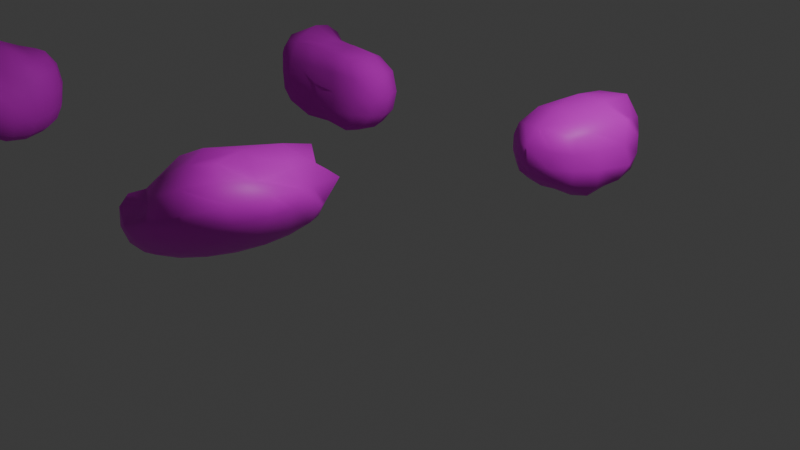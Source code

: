 # Source: rocks.blend  (saved by Blender 4.3.34; exported with 4.5.12 LTS)
import bpy
from mathutils import Matrix  # noqa: F401  (used for matrix-valued properties, if any)

bpy.ops.wm.read_factory_settings(use_empty=True)
scene = bpy.context.scene
scene.name = 'Scene'

# ---- collections
col_collection = bpy.data.collections.new('Collection'); scene.collection.children.link(col_collection)

# ---- images (referenced by path relative to the original .blend; pixels are not part of the script)
import os
ASSET_DIR = os.environ.get("B2B_ASSET_DIR", "")  # directory of the original .blend (textures are referenced by path, not embedded)
HERE = os.path.dirname(os.path.abspath(__file__))  # packed textures are extracted next to this script under _unpacked/

def load_image(name, relpath, width, height, colorspace="sRGB"):
    """Load a texture the original file referenced (path relative to the .blend, or extracted next to this script)."""
    p = next((c for c in (os.path.join(HERE, relpath), os.path.join(ASSET_DIR, relpath)) if relpath and os.path.exists(c)), "")
    if p:
        img = bpy.data.images.load(p, check_existing=True)
        img.name = name
    else:  # same state as the original file: an image datablock whose file is absent (Cycles renders it pink)
        img = bpy.data.images.new(name, width, height)
        img.source = "FILE"
        img.filepath = "//" + (relpath or name)
    img.colorspace_settings.name = colorspace
    return img
img_rocky_jpg = load_image('rocky.jpg', 'rocky.jpg', 1024, 1024, 'sRGB')
img_granite_jpg = load_image('granite.jpg', 'granite.jpg', 1024, 1024, 'sRGB')
img_stone_jpg = load_image('stone.jpg', 'stone.jpg', 1024, 1024, 'sRGB')
img_concrete_wall_alt_jpg = load_image('concrete wall alt.jpg', 'concrete wall alt.jpg', 1024, 1024, 'sRGB')
img_concrete_floor_jpg = load_image('concrete floor.jpg', 'concrete floor.jpg', 1024, 1024, 'sRGB')

# ---- materials (node trees are filled in below, after node groups)
mat_material = bpy.data.materials.new('Material')
mat_material.alpha_threshold = 0.0
mat_material.roughness = 0.5
mat_material.line_color = (0.0, 0.0, 0.0, 1.0)
mat_material_005 = bpy.data.materials.new('Material.005')
mat_material_001 = bpy.data.materials.new('Material.001')
mat_material_001.alpha_threshold = 0.0
mat_material_001.roughness = 0.5
mat_material_001.line_color = (0.0, 0.0, 0.0, 1.0)
mat_material_002 = bpy.data.materials.new('Material.002')
mat_material_002.alpha_threshold = 0.0
mat_material_002.roughness = 0.5
mat_material_002.line_color = (0.0, 0.0, 0.0, 1.0)
mat_material_003 = bpy.data.materials.new('Material.003')
mat_material_003.alpha_threshold = 0.0
mat_material_003.roughness = 0.5
mat_material_003.line_color = (0.0, 0.0, 0.0, 1.0)
mat_material_004 = bpy.data.materials.new('Material.004')
mat_material_004.alpha_threshold = 0.0
mat_material_004.roughness = 0.5
mat_material_004.line_color = (0.0, 0.0, 0.0, 1.0)

# ---- material node trees
mat_material.use_nodes = True; mat_material.node_tree.nodes.clear()
_N = mat_material.node_tree.nodes; _L = mat_material.node_tree.links
n0 = _N.new('ShaderNodeOutputMaterial'); n0.name = 'Material Output'; n0.location = (300, 300)
n1 = _N.new('ShaderNodeBsdfPrincipled'); n1.name = 'Principled BSDF'; n1.location = (10, 300)
n1.inputs[3].default_value = 1.45
n2 = _N.new('ShaderNodeTexImage'); n2.name = 'Image Texture'; n2.location = (-280, 280)
n2.image = img_rocky_jpg
_L.new(n1.outputs[0], n0.inputs[0])
_L.new(n2.outputs[0], n1.inputs[0])
n0.is_active_output = True
mat_material_005.use_nodes = True; mat_material_005.node_tree.nodes.clear()
_N = mat_material_005.node_tree.nodes; _L = mat_material_005.node_tree.links
n0 = _N.new('ShaderNodeBsdfPrincipled'); n0.name = 'Principled BSDF'; n0.location = (10, 300)
n1 = _N.new('ShaderNodeOutputMaterial'); n1.name = 'Material Output'; n1.location = (300, 300)
_L.new(n0.outputs[0], n1.inputs[0])
n1.is_active_output = True
mat_material_001.use_nodes = True; mat_material_001.node_tree.nodes.clear()
_N = mat_material_001.node_tree.nodes; _L = mat_material_001.node_tree.links
n0 = _N.new('ShaderNodeOutputMaterial'); n0.name = 'Material Output'; n0.location = (300, 300)
n1 = _N.new('ShaderNodeBsdfPrincipled'); n1.name = 'Principled BSDF'; n1.location = (10, 300)
n1.inputs[3].default_value = 1.45
n2 = _N.new('ShaderNodeTexImage'); n2.name = 'Image Texture'; n2.location = (-280, 280)
n2.image = img_granite_jpg
_L.new(n1.outputs[0], n0.inputs[0])
_L.new(n2.outputs[0], n1.inputs[0])
n0.is_active_output = True
mat_material_002.use_nodes = True; mat_material_002.node_tree.nodes.clear()
_N = mat_material_002.node_tree.nodes; _L = mat_material_002.node_tree.links
n0 = _N.new('ShaderNodeOutputMaterial'); n0.name = 'Material Output'; n0.location = (300, 300)
n1 = _N.new('ShaderNodeBsdfPrincipled'); n1.name = 'Principled BSDF'; n1.location = (10, 300)
n1.inputs[2].default_value = 0.746
n1.inputs[3].default_value = 1.45
n2 = _N.new('ShaderNodeTexImage'); n2.name = 'Image Texture'; n2.location = (-280, 280)
n2.image = img_stone_jpg
_L.new(n1.outputs[0], n0.inputs[0])
_L.new(n2.outputs[0], n1.inputs[0])
n0.is_active_output = True
mat_material_003.use_nodes = True; mat_material_003.node_tree.nodes.clear()
_N = mat_material_003.node_tree.nodes; _L = mat_material_003.node_tree.links
n0 = _N.new('ShaderNodeOutputMaterial'); n0.name = 'Material Output'; n0.location = (300, 300)
n1 = _N.new('ShaderNodeBsdfPrincipled'); n1.name = 'Principled BSDF'; n1.location = (10, 300)
n1.inputs[2].default_value = 1.0
n1.inputs[3].default_value = 1.45
n2 = _N.new('ShaderNodeTexImage'); n2.name = 'Image Texture'; n2.location = (-280, 280)
n2.image = img_concrete_wall_alt_jpg
_L.new(n1.outputs[0], n0.inputs[0])
_L.new(n2.outputs[0], n1.inputs[0])
n0.is_active_output = True
mat_material_004.use_nodes = True; mat_material_004.node_tree.nodes.clear()
_N = mat_material_004.node_tree.nodes; _L = mat_material_004.node_tree.links
n0 = _N.new('ShaderNodeOutputMaterial'); n0.name = 'Material Output'; n0.location = (300, 300)
n1 = _N.new('ShaderNodeBsdfPrincipled'); n1.name = 'Principled BSDF'; n1.location = (10, 300)
n1.inputs[2].default_value = 1.0
n1.inputs[3].default_value = 1.45
n1.inputs[7].default_value = 1.0
n2 = _N.new('ShaderNodeTexImage'); n2.name = 'Image Texture'; n2.location = (-280, 280)
n2.image = img_concrete_floor_jpg
_L.new(n1.outputs[0], n0.inputs[0])
_L.new(n2.outputs[0], n1.inputs[0])
n0.is_active_output = True

# ---- world
world_world = bpy.data.worlds.new('World'); scene.world = world_world
world_world.use_nodes = True; world_world.node_tree.nodes.clear()
_N = world_world.node_tree.nodes; _L = world_world.node_tree.links
n0 = _N.new('ShaderNodeOutputWorld'); n0.name = 'World Output'; n0.location = (300, 300)
n1 = _N.new('ShaderNodeBackground'); n1.name = 'Background'; n1.location = (10, 300)
n1.inputs[0].default_value = (0.05088, 0.05088, 0.05088, 1.0)
_L.new(n1.outputs[0], n0.inputs[0])
n0.is_active_output = True
world_world.color = (0.05088, 0.05088, 0.05088)
world_world.sun_shadow_jitter_overblur = 0.0

# ---- cameras
cam_camera = bpy.data.cameras.new('Camera')
cam_camera.clip_end = 100.0
cam_camera.ortho_scale = 7.314

# ---- lights
light_light = bpy.data.lights.new('Light', 'POINT')
light_light.energy = 1000.0
light_light.shadow_soft_size = 0.1

# ---- meshes
me_cube = bpy.data.meshes.new('Cube')
me_cube.from_pydata([(0.4496, 0.4568, 0.3168), (0.4257, 0.4257, -0.4257), (0.4487, -0.4715, 0.5562), (0.4257, -0.4257, -0.4257), (-0.4154, 0.418, 0.4068), (-0.4257, 0.4257, -0.4257), (-0.4431, -0.4424, 0.4277), (-0.4257, -0.4257, -0.4257), (-0.5092, 4.191e-09, -0.5092), (1.118e-08, 0.5092, -0.5092), (0.5368, 0.6063, 0.06031), (-0.5092, -0.5092, -6.636e-09), (0.5203, -0.5268, 0.01138), (-0.5092, 0.5092, -1.397e-09), (0.01054, -0.5555, 0.5467), (0.5888, 0.01779, 0.6704), (2.445e-09, -0.5092, -0.5092), (-0.4917, -0.0008919, 0.4778), (0.008137, 0.5372, 0.5247), (0.5064, -2.577e-05, -0.5069), (-0.1046, 0.1099, 0.6072), (0.003045, -0.746, 0.00192), (-0.6996, -5.122e-09, -9.313e-09), (3.26e-09, 1.397e-09, -0.6996), (0.6979, -0.0004999, 0.0003831), (0.01949, 0.7469, 0.02455), (-0.4832, 0.2553, -0.4832), (-0.4832, -0.2553, -0.4832), (0.2553, 0.4832, -0.4832), (-0.2553, 0.4832, -0.4832), (0.4974, 0.5398, 0.2011), (0.4737, 0.4733, -0.2487), (-0.4832, -0.4832, -0.2553), (-0.4972, -0.4944, 0.2705), (0.5443, -0.5649, 0.3107), (0.5021, -0.5044, -0.2745), (-0.4832, 0.4832, 0.2553), (-0.4832, 0.4832, -0.2553), (0.2963, -0.5663, 0.6217), (-0.2422, -0.4581, 0.4402), (0.5519, 0.3559, 0.6002), (0.5133, -0.297, 0.6689), (-0.2553, -0.4832, -0.4832), (0.2553, -0.4832, -0.4832), (-0.4745, -0.2592, 0.4131), (-0.4709, 0.2503, 0.4599), (-0.2619, 0.5064, 0.5261), (0.3508, 0.6028, 0.2809), (0.4832, -0.2553, -0.4832), (0.4832, 0.2553, -0.4832), (0.02615, 0.4417, 0.702), (-0.2322, 0.008424, 0.569), (0.01656, -0.3539, 0.7874), (0.03344, 0.1656, 0.4812), (0.3158, -0.7558, -0.01412), (0.01196, -0.6918, 0.3027), (-0.2866, -0.6722, -0.0003552), (1.292e-08, -0.6585, -0.2834), (-0.6521, -0.2785, -1.118e-08), (-0.6521, -2.095e-09, 0.2785), (-0.6521, 0.2785, -9.313e-09), (-0.6521, -8.382e-09, -0.2785), (7.451e-09, 0.2785, -0.6521), (0.2785, 1.397e-09, -0.6521), (0.0, -0.2785, -0.6521), (-0.2785, 9.313e-10, -0.6521), (0.5639, 0.2525, 0.02029), (0.6273, 0.004946, 0.3072), (0.6804, -0.2904, 0.005906), (0.5921, -0.0005555, -0.2296), (-0.2785, 0.6521, 1.863e-09), (0.006264, 0.6446, 0.2692), (0.314, 0.7264, 0.02976), (-9.313e-10, 0.6521, -0.2785), (0.1248, 0.2697, 0.566), (-0.2336, 0.2696, 0.5861), (-0.203, -0.2347, 0.3741), (0.32, -0.4327, 0.8057), (0.271, -0.6181, -0.2739), (0.2869, -0.684, 0.3259), (-0.2192, -0.4965, 0.2089), (-0.2681, -0.6106, -0.2681), (-0.6106, -0.2681, -0.2681), (-0.6068, -0.2671, 0.2661), (-0.6106, 0.2681, 0.2681), (-0.6106, 0.2681, -0.2681), (-0.2681, 0.2681, -0.6106), (0.2681, 0.2681, -0.6106), (0.2681, -0.2681, -0.6106), (-0.2681, -0.2681, -0.6106), (0.6099, 0.2681, -0.2676), (0.5609, 0.348, 0.3214), (0.5337, -0.2467, 0.2485), (0.6068, -0.2669, -0.2651), (-0.2681, 0.6106, -0.2681), (-0.2678, 0.6076, 0.2658), (0.3209, 0.7061, 0.2396), (0.2681, 0.6105, -0.2682)], [], [(0, 47, 74, 40), (47, 18, 50, 74), (74, 50, 20, 53), (40, 74, 53, 15), (18, 46, 75, 50), (46, 4, 45, 75), (75, 45, 17, 51), (50, 75, 51, 20), (20, 51, 76, 52), (51, 17, 44, 76), (76, 44, 6, 39), (52, 76, 39, 14), (15, 53, 77, 41), (53, 20, 52, 77), (77, 52, 14, 38), (41, 77, 38, 2), (3, 35, 78, 43), (35, 12, 54, 78), (78, 54, 21, 57), (43, 78, 57, 16), (12, 34, 79, 54), (34, 2, 38, 79), (79, 38, 14, 55), (54, 79, 55, 21), (21, 55, 80, 56), (55, 14, 39, 80), (80, 39, 6, 33), (56, 80, 33, 11), (16, 57, 81, 42), (57, 21, 56, 81), (81, 56, 11, 32), (42, 81, 32, 7), (7, 32, 82, 27), (32, 11, 58, 82), (82, 58, 22, 61), (27, 82, 61, 8), (11, 33, 83, 58), (33, 6, 44, 83), (83, 44, 17, 59), (58, 83, 59, 22), (22, 59, 84, 60), (59, 17, 45, 84), (84, 45, 4, 36), (60, 84, 36, 13), (8, 61, 85, 26), (61, 22, 60, 85), (85, 60, 13, 37), (26, 85, 37, 5), (5, 29, 86, 26), (29, 9, 62, 86), (86, 62, 23, 65), (26, 86, 65, 8), (9, 28, 87, 62), (28, 1, 49, 87), (87, 49, 19, 63), (62, 87, 63, 23), (23, 63, 88, 64), (63, 19, 48, 88), (88, 48, 3, 43), (64, 88, 43, 16), (8, 65, 89, 27), (65, 23, 64, 89), (89, 64, 16, 42), (27, 89, 42, 7), (1, 31, 90, 49), (31, 10, 66, 90), (90, 66, 24, 69), (49, 90, 69, 19), (10, 30, 91, 66), (30, 0, 40, 91), (91, 40, 15, 67), (66, 91, 67, 24), (24, 67, 92, 68), (67, 15, 41, 92), (92, 41, 2, 34), (68, 92, 34, 12), (19, 69, 93, 48), (69, 24, 68, 93), (93, 68, 12, 35), (48, 93, 35, 3), (5, 37, 94, 29), (37, 13, 70, 94), (94, 70, 25, 73), (29, 94, 73, 9), (13, 36, 95, 70), (36, 4, 46, 95), (95, 46, 18, 71), (70, 95, 71, 25), (25, 71, 96, 72), (71, 18, 47, 96), (96, 47, 0, 30), (72, 96, 30, 10), (9, 73, 97, 28), (73, 25, 72, 97), (97, 72, 10, 31), (28, 97, 31, 1)])
me_cube.polygons.foreach_set('use_smooth', [True] * 96)
_uv = me_cube.uv_layers.new(name='UVMap')
_uv.uv.foreach_set('vector', [0.6439, 0.03639, 0.6916, 0.05687, 0.5888, 0.1263, 0.59, -1.84e-08, 0.3276, 0.5027, 0.2991, 0.4383, 0.2898, 0.3805, 0.3536, 0.3805, 0.2898, 0.5269, 0.3472, 0.5027, 0.3371, 0.5662, 0.2898, 0.5679, 0.59, -1.84e-08, 0.5888, 0.1263, 0.5707, 0.1623, 0.4895, 0.006807, 0.6714, 0.1446, 0.6755, 0.2219, 0.6042, 0.2255, 0.6308, 0.1367, 0.6755, 0.2219, 0.6672, 0.2761, 0.6195, 0.2992, 0.6042, 0.2255, 0.6042, 0.2255, 0.6195, 0.2992, 0.5497, 0.3194, 0.5332, 0.2418, 0.6308, 0.1367, 0.6042, 0.2255, 0.5332, 0.2418, 0.5524, 0.1981, 0.5524, 0.1981, 0.5332, 0.2418, 0.4792, 0.2581, 0.405, 0.1836, 0.5332, 0.2418, 0.5497, 0.3194, 0.4823, 0.3335, 0.4792, 0.2581, 0.4792, 0.2581, 0.4823, 0.3335, 0.4291, 0.3352, 0.4143, 0.2794, 0.405, 0.1836, 0.4792, 0.2581, 0.4143, 0.2794, 0.3676, 0.2094, 0.4895, 0.006807, 0.5707, 0.1623, 0.3676, 0.1027, 0.4062, 0.04717, 0.5707, 0.1623, 0.5524, 0.1981, 0.405, 0.1836, 0.3676, 0.1027, 0.7428, 0.3782, 0.8328, 0.3825, 0.8248, 0.4672, 0.743, 0.4415, 0.6904, 0.3992, 0.7428, 0.3782, 0.743, 0.4415, 0.7017, 0.4475, 0.02813, 0.4495, 0.0005909, 0.4179, 0.0689, 0.3883, 0.08078, 0.4383, 0.338, 0.09696, 0.2663, 0.05445, 0.3028, 3.534e-08, 0.3531, 0.06946, 0.7387, 0.6927, 0.7239, 0.633, 0.8144, 0.6344, 0.8153, 0.7048, 0.08078, 0.4383, 0.0689, 0.3883, 0.1475, 0.3805, 0.1554, 0.4354, 0.6732, 0.6006, 0.6683, 0.5214, 0.7384, 0.5337, 0.7239, 0.633, 0.6683, 0.5214, 0.7017, 0.4475, 0.743, 0.4415, 0.7384, 0.5337, 0.7384, 0.5337, 0.743, 0.4415, 0.8248, 0.4672, 0.817, 0.5467, 0.7239, 0.633, 0.7384, 0.5337, 0.817, 0.5467, 0.8144, 0.6344, 0.8144, 0.6344, 0.817, 0.5467, 0.8894, 0.5595, 0.9004, 0.6345, 0.817, 0.5467, 0.8248, 0.4672, 0.8998, 0.493, 0.8894, 0.5595, 0.8894, 0.5595, 0.8998, 0.493, 0.9581, 0.4993, 0.9701, 0.5483, 0.9004, 0.6345, 0.8894, 0.5595, 0.9701, 0.5483, 0.9701, 0.6242, 0.1554, 0.4354, 0.1475, 0.3805, 0.2222, 0.3965, 0.2264, 0.4444, 0.8153, 0.7048, 0.8144, 0.6344, 0.9004, 0.6345, 0.8943, 0.702, 0.8943, 0.702, 0.9004, 0.6345, 0.9701, 0.6242, 0.9608, 0.6914, 0.7247, 0.04961, 0.7777, -1.409e-08, 0.8021, 0.04292, 0.7546, 0.06829, 0.7546, 0.06829, 0.8021, 0.04292, 0.819, 0.1088, 0.7521, 0.122, 0.8021, 0.04292, 0.873, 0.01947, 0.8953, 0.08941, 0.819, 0.1088, 0.819, 0.1088, 0.8953, 0.08941, 0.9145, 0.1691, 0.8343, 0.1861, 0.7521, 0.122, 0.819, 0.1088, 0.8343, 0.1861, 0.7614, 0.1962, 0.873, 0.01947, 0.9482, 0.004944, 0.967, 0.073, 0.8953, 0.08941, 0.9482, 0.004944, 0.9914, 0.006874, 1.0, 0.06031, 0.967, 0.073, 0.4973, 0.3782, 0.4823, 0.3335, 0.5497, 0.3194, 0.5724, 0.374, 0.8953, 0.08941, 0.967, 0.073, 0.9888, 0.1486, 0.9145, 0.1691, 0.9145, 0.1691, 0.9888, 0.1486, 0.999, 0.2228, 0.9278, 0.2453, 0.5724, 0.374, 0.5497, 0.3194, 0.6195, 0.2992, 0.6453, 0.3465, 0.6453, 0.3465, 0.6195, 0.2992, 0.6672, 0.2761, 0.6997, 0.2985, 0.9278, 0.2453, 0.999, 0.2228, 1.0, 0.279, 0.9323, 0.3044, 0.7614, 0.1962, 0.8343, 0.1861, 0.8502, 0.2588, 0.7819, 0.2649, 0.8343, 0.1861, 0.9145, 0.1691, 0.9278, 0.2453, 0.8502, 0.2588, 0.8502, 0.2588, 0.9278, 0.2453, 0.9323, 0.3044, 0.8584, 0.3133, 0.7819, 0.2649, 0.8502, 0.2588, 0.8584, 0.3133, 0.8042, 0.3065, 0.3936, 0.6575, 0.4464, 0.6697, 0.4315, 0.7181, 0.3676, 0.6837, 0.2058, 0.7196, 0.1337, 0.7254, 0.1456, 0.6675, 0.2203, 0.6655, 0.2203, 0.6655, 0.1456, 0.6675, 0.1539, 0.5908, 0.231, 0.5915, 0.2757, 0.6574, 0.2203, 0.6655, 0.231, 0.5915, 0.2898, 0.5864, 0.1337, 0.7254, 0.06013, 0.7135, 0.06732, 0.6591, 0.1456, 0.6675, 0.06013, 0.7135, 0.009943, 0.692, 2.541e-08, 0.6459, 0.06732, 0.6591, 0.06732, 0.6591, 2.541e-08, 0.6459, 3.245e-08, 0.5742, 0.07213, 0.5849, 0.1456, 0.6675, 0.06732, 0.6591, 0.07213, 0.5849, 0.1539, 0.5908, 0.1539, 0.5908, 0.07213, 0.5849, 0.07878, 0.5064, 0.1575, 0.5089, 0.07213, 0.5849, 3.245e-08, 0.5742, 0.01091, 0.5005, 0.07878, 0.5064, 0.07878, 0.5064, 0.01091, 0.5005, 0.02813, 0.4495, 0.08078, 0.4383, 0.1575, 0.5089, 0.07878, 0.5064, 0.08078, 0.4383, 0.1554, 0.4354, 0.2898, 0.5864, 0.231, 0.5915, 0.2318, 0.5128, 0.2866, 0.512, 0.231, 0.5915, 0.1539, 0.5908, 0.1575, 0.5089, 0.2318, 0.5128, 0.2318, 0.5128, 0.1575, 0.5089, 0.1554, 0.4354, 0.2264, 0.4444, 0.2866, 0.512, 0.2318, 0.5128, 0.2264, 0.4444, 0.271, 0.4597, 0.2588, 0.3592, 0.2064, 0.3486, 0.2372, 0.2963, 0.2953, 0.3217, 0.2064, 0.3486, 0.1087, 0.3432, 0.1643, 0.2559, 0.2372, 0.2963, 0.2372, 0.2963, 0.1643, 0.2559, 0.2014, 0.1913, 0.2616, 0.2216, 0.2953, 0.3217, 0.2372, 0.2963, 0.2616, 0.2216, 0.3341, 0.258, 0.1087, 0.3432, 0.08065, 0.3083, 0.07364, 0.2424, 0.1643, 0.2559, 0.08065, 0.3083, 0.06124, 0.2724, 6.901e-09, 0.2089, 0.07364, 0.2424, 0.07364, 0.2424, 6.901e-09, 0.2089, 0.02482, 0.1115, 0.121, 0.1542, 0.1643, 0.2559, 0.07364, 0.2424, 0.121, 0.1542, 0.2014, 0.1913, 0.2014, 0.1913, 0.121, 0.1542, 0.1687, 0.09702, 0.2371, 0.1152, 0.121, 0.1542, 0.02482, 0.1115, 0.06565, 0.03045, 0.1687, 0.09702, 0.1687, 0.09702, 0.06565, 0.03045, 0.1175, 5.484e-08, 0.1931, 0.006114, 0.2371, 0.1152, 0.1687, 0.09702, 0.1931, 0.006114, 0.2663, 0.05445, 0.3341, 0.258, 0.2616, 0.2216, 0.3049, 0.1566, 0.3606, 0.1887, 0.2616, 0.2216, 0.2014, 0.1913, 0.2371, 0.1152, 0.3049, 0.1566, 0.3049, 0.1566, 0.2371, 0.1152, 0.2663, 0.05445, 0.338, 0.09696, 0.3606, 0.1887, 0.3049, 0.1566, 0.338, 0.09696, 0.3676, 0.1375, 0.3936, 0.6575, 0.3779, 0.6061, 0.4469, 0.6015, 0.4464, 0.6697, 0.3779, 0.6061, 0.3676, 0.5321, 0.4418, 0.5229, 0.4469, 0.6015, 0.4469, 0.6015, 0.4418, 0.5229, 0.5316, 0.5089, 0.5255, 0.6006, 0.4464, 0.6697, 0.4469, 0.6015, 0.5255, 0.6006, 0.5207, 0.6742, 0.3676, 0.5321, 0.3686, 0.4607, 0.4372, 0.4496, 0.4418, 0.5229, 0.3686, 0.4607, 0.3809, 0.4208, 0.4278, 0.3811, 0.4372, 0.4496, 0.4372, 0.4496, 0.4278, 0.3811, 0.5061, 0.3782, 0.517, 0.445, 0.4418, 0.5229, 0.4372, 0.4496, 0.517, 0.445, 0.5316, 0.5089, 0.5316, 0.5089, 0.517, 0.445, 0.6103, 0.4482, 0.6134, 0.5069, 0.7203, 0.1512, 0.6714, 0.1446, 0.6916, 0.05687, 0.7247, 0.06096, 0.7247, 0.06096, 0.6916, 0.05687, 0.6439, 0.03639, 0.6733, 0.02365, 0.102, 0.3805, 0.0499, 0.3483, 0.08065, 0.3083, 0.1087, 0.3432, 0.5207, 0.6742, 0.5255, 0.6006, 0.5985, 0.5984, 0.5907, 0.6668, 0.5255, 0.6006, 0.5316, 0.5089, 0.6134, 0.5069, 0.5985, 0.5984, 0.5985, 0.5984, 0.6134, 0.5069, 0.6683, 0.5036, 0.6476, 0.5993, 0.5907, 0.6668, 0.5985, 0.5984, 0.6476, 0.5993, 0.6342, 0.6527])
me_cube.materials.append(mat_material)
me_cube.materials.append(mat_material_005)
me_cube.use_mirror_vertex_groups = False
me_cube.update()
me_cube_001 = bpy.data.meshes.new('Cube.001')
me_cube_001.from_pydata([(0.5306, 0.5029, 0.5367), (0.4291, 0.4268, -0.43), (0.5239, -0.4995, 0.5654), (0.4441, -0.4324, -0.4523), (-0.4307, 0.4303, 0.4353), (-0.4257, 0.4257, -0.4257), (-0.475, -0.4762, 0.5071), (-0.4257, -0.4257, -0.4257), (-0.5092, 4.191e-09, -0.5092), (1.118e-08, 0.5092, -0.5092), (0.5104, 0.5097, 0.000195), (-0.5166, -0.5151, 0.0004378), (0.5294, -0.5179, -0.006011), (-0.5092, 0.5092, -1.397e-09), (-0.006032, -0.5968, 0.6418), (0.7931, 0.01958, 0.8033), (2.445e-09, -0.5092, -0.5092), (-0.5343, 6.901e-05, 0.5425), (-0.004696, 0.5341, 0.5482), (0.5455, -0.001602, -0.5598), (0.0002195, 0.007204, 1.006), (-0.0005877, -0.7238, 0.0004066), (-0.6996, -5.122e-09, -9.313e-09), (9.452e-06, -0.0005463, -0.8234), (0.9166, 0.0119, 0.005566), (-5.122e-09, 0.6996, 4.657e-10), (-0.4832, 0.2553, -0.4832), (-0.4832, -0.2553, -0.4832), (0.2553, 0.4832, -0.4832), (-0.2553, 0.4832, -0.4832), (0.5418, 0.5245, 0.295), (0.4832, 0.4832, -0.2553), (-0.4832, -0.4832, -0.2553), (-0.5162, -0.5113, 0.2822), (0.5431, -0.5304, 0.2998), (0.5233, -0.5085, -0.2773), (-0.4832, 0.4832, 0.2553), (-0.4832, 0.4832, -0.2553), (0.3492, -0.6098, 0.6817), (-0.3055, -0.5375, 0.5821), (0.6064, 0.3137, 0.6142), (0.5978, -0.2858, 0.6198), (-0.2553, -0.4832, -0.4832), (0.2547, -0.4823, -0.4815), (-0.4942, -0.2647, 0.502), (-0.5081, 0.2658, 0.5202), (-0.2758, 0.5195, 0.5426), (0.31, 0.5494, 0.5708), (0.5527, -0.2787, -0.5954), (0.5415, 0.2762, -0.5613), (0.002253, 0.3547, 0.9186), (-0.3196, -0.00162, 0.7836), (-0.009714, -0.3272, 0.8927), (0.4118, 0.01964, 0.986), (0.2785, -0.6521, 1.118e-08), (-0.0004744, -0.7681, 0.3482), (-0.2782, -0.6473, -2.487e-05), (1.211e-08, -0.6521, -0.2785), (-0.6521, -0.2785, -1.118e-08), (-0.6521, -2.095e-09, 0.2785), (-0.6521, 0.2785, -9.313e-09), (-0.6521, -8.382e-09, -0.2785), (2.986e-05, 0.2786, -0.656), (0.2977, -0.003931, -0.7324), (0.000829, -0.2865, -0.6974), (-0.2785, 1.055e-09, -0.6568), (0.7419, 0.3155, 0.01197), (0.8039, 0.0173, 0.3515), (0.7411, -0.2998, -0.007725), (0.76, 0.01101, -0.3547), (-0.2785, 0.6521, 1.863e-09), (-2.095e-09, 0.6521, 0.2785), (0.2785, 0.6521, 1.863e-09), (-9.313e-10, 0.6521, -0.2785), (0.417, 0.3976, 0.9756), (-0.3007, 0.3029, 0.7235), (-0.3309, -0.3133, 0.7924), (0.3435, -0.3136, 0.8353), (0.2681, -0.6106, -0.2681), (0.2674, -0.6155, 0.267), (-0.2834, -0.6243, 0.2839), (-0.271, -0.6164, -0.2717), (-0.6106, -0.2681, -0.2681), (-0.6153, -0.2721, 0.2712), (-0.6106, 0.2681, 0.2681), (-0.6106, 0.2681, -0.2681), (-0.2681, 0.2681, -0.6106), (0.2888, 0.2786, -0.6736), (0.2915, -0.2852, -0.6918), (-0.2681, -0.2688, -0.6135), (0.6851, 0.2921, -0.318), (0.7357, 0.3149, 0.3364), (0.6889, -0.2869, 0.3049), (0.7191, -0.3028, -0.3379), (-0.2681, 0.6106, -0.2681), (-0.2681, 0.6106, 0.2681), (0.2682, 0.6106, 0.2682), (0.2681, 0.6106, -0.2681)], [], [(0, 47, 74, 40), (47, 18, 50, 74), (74, 50, 20, 53), (40, 74, 53, 15), (18, 46, 75, 50), (46, 4, 45, 75), (75, 45, 17, 51), (50, 75, 51, 20), (20, 51, 76, 52), (51, 17, 44, 76), (76, 44, 6, 39), (52, 76, 39, 14), (15, 53, 77, 41), (53, 20, 52, 77), (77, 52, 14, 38), (41, 77, 38, 2), (3, 35, 78, 43), (35, 12, 54, 78), (78, 54, 21, 57), (43, 78, 57, 16), (12, 34, 79, 54), (34, 2, 38, 79), (79, 38, 14, 55), (54, 79, 55, 21), (21, 55, 80, 56), (55, 14, 39, 80), (80, 39, 6, 33), (56, 80, 33, 11), (16, 57, 81, 42), (57, 21, 56, 81), (81, 56, 11, 32), (42, 81, 32, 7), (7, 32, 82, 27), (32, 11, 58, 82), (82, 58, 22, 61), (27, 82, 61, 8), (11, 33, 83, 58), (33, 6, 44, 83), (83, 44, 17, 59), (58, 83, 59, 22), (22, 59, 84, 60), (59, 17, 45, 84), (84, 45, 4, 36), (60, 84, 36, 13), (8, 61, 85, 26), (61, 22, 60, 85), (85, 60, 13, 37), (26, 85, 37, 5), (5, 29, 86, 26), (29, 9, 62, 86), (86, 62, 23, 65), (26, 86, 65, 8), (9, 28, 87, 62), (28, 1, 49, 87), (87, 49, 19, 63), (62, 87, 63, 23), (23, 63, 88, 64), (63, 19, 48, 88), (88, 48, 3, 43), (64, 88, 43, 16), (8, 65, 89, 27), (65, 23, 64, 89), (89, 64, 16, 42), (27, 89, 42, 7), (1, 31, 90, 49), (31, 10, 66, 90), (90, 66, 24, 69), (49, 90, 69, 19), (10, 30, 91, 66), (30, 0, 40, 91), (91, 40, 15, 67), (66, 91, 67, 24), (24, 67, 92, 68), (67, 15, 41, 92), (92, 41, 2, 34), (68, 92, 34, 12), (19, 69, 93, 48), (69, 24, 68, 93), (93, 68, 12, 35), (48, 93, 35, 3), (5, 37, 94, 29), (37, 13, 70, 94), (94, 70, 25, 73), (29, 94, 73, 9), (13, 36, 95, 70), (36, 4, 46, 95), (95, 46, 18, 71), (70, 95, 71, 25), (25, 71, 96, 72), (71, 18, 47, 96), (96, 47, 0, 30), (72, 96, 30, 10), (9, 73, 97, 28), (73, 25, 72, 97), (97, 72, 10, 31), (28, 97, 31, 1)])
me_cube_001.polygons.foreach_set('use_smooth', [True] * 96)
_uv = me_cube_001.uv_layers.new(name='UVMap')
_uv.uv.foreach_set('vector', [0.625, 0.5, 0.6875, 0.5, 0.6875, 0.5625, 0.625, 0.5625, 0.6875, 0.5, 0.75, 0.5, 0.75, 0.5625, 0.6875, 0.5625, 0.6875, 0.5625, 0.75, 0.5625, 0.75, 0.625, 0.6875, 0.625, 0.625, 0.5625, 0.6875, 0.5625, 0.6875, 0.625, 0.625, 0.625, 0.75, 0.5, 0.8125, 0.5, 0.8125, 0.5625, 0.75, 0.5625, 0.8125, 0.5, 0.875, 0.5, 0.875, 0.5625, 0.8125, 0.5625, 0.8125, 0.5625, 0.875, 0.5625, 0.875, 0.625, 0.8125, 0.625, 0.75, 0.5625, 0.8125, 0.5625, 0.8125, 0.625, 0.75, 0.625, 0.75, 0.625, 0.8125, 0.625, 0.8125, 0.6875, 0.75, 0.6875, 0.8125, 0.625, 0.875, 0.625, 0.875, 0.6875, 0.8125, 0.6875, 0.8125, 0.6875, 0.875, 0.6875, 0.875, 0.75, 0.8125, 0.75, 0.75, 0.6875, 0.8125, 0.6875, 0.8125, 0.75, 0.75, 0.75, 0.625, 0.625, 0.6875, 0.625, 0.6875, 0.6875, 0.625, 0.6875, 0.6875, 0.625, 0.75, 0.625, 0.75, 0.6875, 0.6875, 0.6875, 0.6875, 0.6875, 0.75, 0.6875, 0.75, 0.75, 0.6875, 0.75, 0.625, 0.6875, 0.6875, 0.6875, 0.6875, 0.75, 0.625, 0.75, 0.375, 0.75, 0.4375, 0.75, 0.4375, 0.8125, 0.375, 0.8125, 0.4375, 0.75, 0.5, 0.75, 0.5, 0.8125, 0.4375, 0.8125, 0.4375, 0.8125, 0.5, 0.8125, 0.5, 0.875, 0.4375, 0.875, 0.375, 0.8125, 0.4375, 0.8125, 0.4375, 0.875, 0.375, 0.875, 0.5, 0.75, 0.5625, 0.75, 0.5625, 0.8125, 0.5, 0.8125, 0.5625, 0.75, 0.625, 0.75, 0.625, 0.8125, 0.5625, 0.8125, 0.5625, 0.8125, 0.625, 0.8125, 0.625, 0.875, 0.5625, 0.875, 0.5, 0.8125, 0.5625, 0.8125, 0.5625, 0.875, 0.5, 0.875, 0.5, 0.875, 0.5625, 0.875, 0.5625, 0.9375, 0.5, 0.9375, 0.5625, 0.875, 0.625, 0.875, 0.625, 0.9375, 0.5625, 0.9375, 0.5625, 0.9375, 0.625, 0.9375, 0.625, 1.0, 0.5625, 1.0, 0.5, 0.9375, 0.5625, 0.9375, 0.5625, 1.0, 0.5, 1.0, 0.375, 0.875, 0.4375, 0.875, 0.4375, 0.9375, 0.375, 0.9375, 0.4375, 0.875, 0.5, 0.875, 0.5, 0.9375, 0.4375, 0.9375, 0.4375, 0.9375, 0.5, 0.9375, 0.5, 1.0, 0.4375, 1.0, 0.375, 0.9375, 0.4375, 0.9375, 0.4375, 1.0, 0.375, 1.0, 0.375, 0.0, 0.4375, 0.0, 0.4375, 0.0625, 0.375, 0.0625, 0.4375, 0.0, 0.5, 0.0, 0.5, 0.0625, 0.4375, 0.0625, 0.4375, 0.0625, 0.5, 0.0625, 0.5, 0.125, 0.4375, 0.125, 0.375, 0.0625, 0.4375, 0.0625, 0.4375, 0.125, 0.375, 0.125, 0.5, 0.0, 0.5625, 0.0, 0.5625, 0.0625, 0.5, 0.0625, 0.5625, 0.0, 0.625, 0.0, 0.625, 0.0625, 0.5625, 0.0625, 0.5625, 0.0625, 0.625, 0.0625, 0.625, 0.125, 0.5625, 0.125, 0.5, 0.0625, 0.5625, 0.0625, 0.5625, 0.125, 0.5, 0.125, 0.5, 0.125, 0.5625, 0.125, 0.5625, 0.1875, 0.5, 0.1875, 0.5625, 0.125, 0.625, 0.125, 0.625, 0.1875, 0.5625, 0.1875, 0.5625, 0.1875, 0.625, 0.1875, 0.625, 0.25, 0.5625, 0.25, 0.5, 0.1875, 0.5625, 0.1875, 0.5625, 0.25, 0.5, 0.25, 0.375, 0.125, 0.4375, 0.125, 0.4375, 0.1875, 0.375, 0.1875, 0.4375, 0.125, 0.5, 0.125, 0.5, 0.1875, 0.4375, 0.1875, 0.4375, 0.1875, 0.5, 0.1875, 0.5, 0.25, 0.4375, 0.25, 0.375, 0.1875, 0.4375, 0.1875, 0.4375, 0.25, 0.375, 0.25, 0.125, 0.5, 0.1875, 0.5, 0.1875, 0.5625, 0.125, 0.5625, 0.1875, 0.5, 0.25, 0.5, 0.25, 0.5625, 0.1875, 0.5625, 0.1875, 0.5625, 0.25, 0.5625, 0.25, 0.625, 0.1875, 0.625, 0.125, 0.5625, 0.1875, 0.5625, 0.1875, 0.625, 0.125, 0.625, 0.25, 0.5, 0.3125, 0.5, 0.3125, 0.5625, 0.25, 0.5625, 0.3125, 0.5, 0.375, 0.5, 0.375, 0.5625, 0.3125, 0.5625, 0.3125, 0.5625, 0.375, 0.5625, 0.375, 0.625, 0.3125, 0.625, 0.25, 0.5625, 0.3125, 0.5625, 0.3125, 0.625, 0.25, 0.625, 0.25, 0.625, 0.3125, 0.625, 0.3125, 0.6875, 0.25, 0.6875, 0.3125, 0.625, 0.375, 0.625, 0.375, 0.6875, 0.3125, 0.6875, 0.3125, 0.6875, 0.375, 0.6875, 0.375, 0.75, 0.3125, 0.75, 0.25, 0.6875, 0.3125, 0.6875, 0.3125, 0.75, 0.25, 0.75, 0.125, 0.625, 0.1875, 0.625, 0.1875, 0.6875, 0.125, 0.6875, 0.1875, 0.625, 0.25, 0.625, 0.25, 0.6875, 0.1875, 0.6875, 0.1875, 0.6875, 0.25, 0.6875, 0.25, 0.75, 0.1875, 0.75, 0.125, 0.6875, 0.1875, 0.6875, 0.1875, 0.75, 0.125, 0.75, 0.375, 0.5, 0.4375, 0.5, 0.4375, 0.5625, 0.375, 0.5625, 0.4375, 0.5, 0.5, 0.5, 0.5, 0.5625, 0.4375, 0.5625, 0.4375, 0.5625, 0.5, 0.5625, 0.5, 0.625, 0.4375, 0.625, 0.375, 0.5625, 0.4375, 0.5625, 0.4375, 0.625, 0.375, 0.625, 0.5, 0.5, 0.5625, 0.5, 0.5625, 0.5625, 0.5, 0.5625, 0.5625, 0.5, 0.625, 0.5, 0.625, 0.5625, 0.5625, 0.5625, 0.5625, 0.5625, 0.625, 0.5625, 0.625, 0.625, 0.5625, 0.625, 0.5, 0.5625, 0.5625, 0.5625, 0.5625, 0.625, 0.5, 0.625, 0.5, 0.625, 0.5625, 0.625, 0.5625, 0.6875, 0.5, 0.6875, 0.5625, 0.625, 0.625, 0.625, 0.625, 0.6875, 0.5625, 0.6875, 0.5625, 0.6875, 0.625, 0.6875, 0.625, 0.75, 0.5625, 0.75, 0.5, 0.6875, 0.5625, 0.6875, 0.5625, 0.75, 0.5, 0.75, 0.375, 0.625, 0.4375, 0.625, 0.4375, 0.6875, 0.375, 0.6875, 0.4375, 0.625, 0.5, 0.625, 0.5, 0.6875, 0.4375, 0.6875, 0.4375, 0.6875, 0.5, 0.6875, 0.5, 0.75, 0.4375, 0.75, 0.375, 0.6875, 0.4375, 0.6875, 0.4375, 0.75, 0.375, 0.75, 0.375, 0.25, 0.4375, 0.25, 0.4375, 0.3125, 0.375, 0.3125, 0.4375, 0.25, 0.5, 0.25, 0.5, 0.3125, 0.4375, 0.3125, 0.4375, 0.3125, 0.5, 0.3125, 0.5, 0.375, 0.4375, 0.375, 0.375, 0.3125, 0.4375, 0.3125, 0.4375, 0.375, 0.375, 0.375, 0.5, 0.25, 0.5625, 0.25, 0.5625, 0.3125, 0.5, 0.3125, 0.5625, 0.25, 0.625, 0.25, 0.625, 0.3125, 0.5625, 0.3125, 0.5625, 0.3125, 0.625, 0.3125, 0.625, 0.375, 0.5625, 0.375, 0.5, 0.3125, 0.5625, 0.3125, 0.5625, 0.375, 0.5, 0.375, 0.5, 0.375, 0.5625, 0.375, 0.5625, 0.4375, 0.5, 0.4375, 0.5625, 0.375, 0.625, 0.375, 0.625, 0.4375, 0.5625, 0.4375, 0.5625, 0.4375, 0.625, 0.4375, 0.625, 0.5, 0.5625, 0.5, 0.5, 0.4375, 0.5625, 0.4375, 0.5625, 0.5, 0.5, 0.5, 0.375, 0.375, 0.4375, 0.375, 0.4375, 0.4375, 0.375, 0.4375, 0.4375, 0.375, 0.5, 0.375, 0.5, 0.4375, 0.4375, 0.4375, 0.4375, 0.4375, 0.5, 0.4375, 0.5, 0.5, 0.4375, 0.5, 0.375, 0.4375, 0.4375, 0.4375, 0.4375, 0.5, 0.375, 0.5])
me_cube_001.materials.append(mat_material_001)
me_cube_001.use_mirror_vertex_groups = False
me_cube_001.update()
me_cube_002 = bpy.data.meshes.new('Cube.002')
me_cube_002.from_pydata([(0.4138, 0.4192, 0.4066), (0.4257, 0.4257, -0.4257), (0.3215, -0.3716, 0.2996), (0.4308, -0.4354, -0.4278), (-0.3705, 0.3651, 0.3431), (-0.4283, 0.4274, -0.4237), (-0.4218, -0.3853, 0.3464), (-0.388, -0.4108, -0.3601), (-0.5062, -0.002819, -0.4962), (-0.0002711, 0.5095, -0.509), (0.5092, 0.5092, 4.657e-10), (-0.58, -0.6011, 0.03668), (0.5111, -0.5296, 0.006581), (-0.4615, 0.4539, -0.003652), (-0.07062, -0.4562, 0.398), (0.4586, -0.001091, 0.4627), (-3.697e-06, -0.5071, -0.4865), (-0.572, -0.03886, 0.5536), (-0.00454, 0.4719, 0.4449), (0.5105, -0.001324, -0.5098), (-0.02948, -0.02264, 0.6518), (-0.0242, -0.7671, 0.02178), (-0.6951, -0.0198, 0.02463), (0.0009036, -0.002016, -0.7011), (0.6467, 0.002755, -0.005436), (-0.00156, 0.7009, 0.001228), (-0.4866, 0.2554, -0.481), (-0.4557, -0.2486, -0.4406), (0.2553, 0.4832, -0.4832), (-0.2563, 0.4841, -0.4824), (0.4832, 0.4832, 0.2553), (0.4832, 0.4832, -0.2553), (-0.4761, -0.4965, -0.1988), (-0.5128, -0.5353, 0.2605), (0.4235, -0.4767, 0.2059), (0.4878, -0.4973, -0.2545), (-0.3964, 0.4072, 0.2063), (-0.4888, 0.4862, -0.251), (0.1697, -0.4237, 0.3553), (-0.3131, -0.4479, 0.3977), (0.4351, 0.2357, 0.4198), (0.3821, -0.2137, 0.3745), (-0.217, -0.433, -0.388), (0.2599, -0.4981, -0.4869), (-0.5161, -0.2758, 0.5006), (-0.4304, 0.1735, 0.3841), (-0.223, 0.4314, 0.4045), (0.2493, 0.4767, 0.462), (0.4869, -0.2598, -0.4849), (0.4834, 0.2551, -0.4833), (-0.00495, 0.2348, 0.5333), (-0.2983, -0.07686, 0.5694), (-0.0625, -0.291, 0.6076), (0.2286, -0.00438, 0.5807), (0.2735, -0.7017, 0.01294), (-0.04396, -0.7223, 0.2976), (-0.324, -0.7295, 0.03239), (-0.008613, -0.7003, -0.2739), (-0.6558, -0.3199, 0.02629), (-0.6478, -0.02934, 0.2979), (-0.6529, 0.2641, 0.009434), (-0.6607, -0.01269, -0.2642), (7.907e-05, 0.2783, -0.6522), (0.2798, -0.001529, -0.6533), (0.002294, -0.2859, -0.6556), (-0.2794, -0.003189, -0.6529), (0.6522, 0.2784, 0.000115), (0.6196, 0.001081, 0.2644), (0.6176, -0.273, -0.004792), (0.6533, -0.001262, -0.2784), (-0.2727, 0.643, 0.00238), (-0.002532, 0.6532, 0.2806), (0.2783, 0.6522, 0.0001535), (-0.0008388, 0.6529, -0.2779), (0.2297, 0.2365, 0.4848), (-0.2198, 0.15, 0.3997), (-0.3378, -0.333, 0.6647), (0.2009, -0.254, 0.5366), (0.2698, -0.6416, -0.267), (0.233, -0.6462, 0.2661), (-0.3283, -0.6904, 0.2946), (-0.2619, -0.5935, -0.2009), (-0.5751, -0.2852, -0.2264), (-0.5161, -0.2743, 0.2577), (-0.5366, 0.1968, 0.234), (-0.6211, 0.2686, -0.2609), (-0.2687, 0.2679, -0.6104), (0.2683, 0.268, -0.6107), (0.2718, -0.2736, -0.6139), (-0.2429, -0.2455, -0.5503), (0.6107, 0.268, -0.2681), (0.6065, 0.2665, 0.2667), (0.4779, -0.2207, 0.1778), (0.6141, -0.2729, -0.2677), (-0.2707, 0.6128, -0.2661), (-0.2728, 0.6094, 0.2678), (0.2678, 0.6107, 0.2684), (0.268, 0.6107, -0.2681)], [], [(0, 47, 74, 40), (47, 18, 50, 74), (74, 50, 20, 53), (40, 74, 53, 15), (18, 46, 75, 50), (46, 4, 45, 75), (75, 45, 17, 51), (50, 75, 51, 20), (20, 51, 76, 52), (51, 17, 44, 76), (76, 44, 6, 39), (52, 76, 39, 14), (15, 53, 77, 41), (53, 20, 52, 77), (77, 52, 14, 38), (41, 77, 38, 2), (3, 35, 78, 43), (35, 12, 54, 78), (78, 54, 21, 57), (43, 78, 57, 16), (12, 34, 79, 54), (34, 2, 38, 79), (79, 38, 14, 55), (54, 79, 55, 21), (21, 55, 80, 56), (55, 14, 39, 80), (80, 39, 6, 33), (56, 80, 33, 11), (16, 57, 81, 42), (57, 21, 56, 81), (81, 56, 11, 32), (42, 81, 32, 7), (7, 32, 82, 27), (32, 11, 58, 82), (82, 58, 22, 61), (27, 82, 61, 8), (11, 33, 83, 58), (33, 6, 44, 83), (83, 44, 17, 59), (58, 83, 59, 22), (22, 59, 84, 60), (59, 17, 45, 84), (84, 45, 4, 36), (60, 84, 36, 13), (8, 61, 85, 26), (61, 22, 60, 85), (85, 60, 13, 37), (26, 85, 37, 5), (5, 29, 86, 26), (29, 9, 62, 86), (86, 62, 23, 65), (26, 86, 65, 8), (9, 28, 87, 62), (28, 1, 49, 87), (87, 49, 19, 63), (62, 87, 63, 23), (23, 63, 88, 64), (63, 19, 48, 88), (88, 48, 3, 43), (64, 88, 43, 16), (8, 65, 89, 27), (65, 23, 64, 89), (89, 64, 16, 42), (27, 89, 42, 7), (1, 31, 90, 49), (31, 10, 66, 90), (90, 66, 24, 69), (49, 90, 69, 19), (10, 30, 91, 66), (30, 0, 40, 91), (91, 40, 15, 67), (66, 91, 67, 24), (24, 67, 92, 68), (67, 15, 41, 92), (92, 41, 2, 34), (68, 92, 34, 12), (19, 69, 93, 48), (69, 24, 68, 93), (93, 68, 12, 35), (48, 93, 35, 3), (5, 37, 94, 29), (37, 13, 70, 94), (94, 70, 25, 73), (29, 94, 73, 9), (13, 36, 95, 70), (36, 4, 46, 95), (95, 46, 18, 71), (70, 95, 71, 25), (25, 71, 96, 72), (71, 18, 47, 96), (96, 47, 0, 30), (72, 96, 30, 10), (9, 73, 97, 28), (73, 25, 72, 97), (97, 72, 10, 31), (28, 97, 31, 1)])
me_cube_002.polygons.foreach_set('use_smooth', [True] * 96)
_uv = me_cube_002.uv_layers.new(name='UVMap')
_uv.uv.foreach_set('vector', [0.625, 0.5, 0.6875, 0.5, 0.6875, 0.5625, 0.625, 0.5625, 0.6875, 0.5, 0.75, 0.5, 0.75, 0.5625, 0.6875, 0.5625, 0.6875, 0.5625, 0.75, 0.5625, 0.75, 0.625, 0.6875, 0.625, 0.625, 0.5625, 0.6875, 0.5625, 0.6875, 0.625, 0.625, 0.625, 0.75, 0.5, 0.8125, 0.5, 0.8125, 0.5625, 0.75, 0.5625, 0.8125, 0.5, 0.875, 0.5, 0.875, 0.5625, 0.8125, 0.5625, 0.8125, 0.5625, 0.875, 0.5625, 0.875, 0.625, 0.8125, 0.625, 0.75, 0.5625, 0.8125, 0.5625, 0.8125, 0.625, 0.75, 0.625, 0.75, 0.625, 0.8125, 0.625, 0.8125, 0.6875, 0.75, 0.6875, 0.8125, 0.625, 0.875, 0.625, 0.875, 0.6875, 0.8125, 0.6875, 0.8125, 0.6875, 0.875, 0.6875, 0.875, 0.75, 0.8125, 0.75, 0.75, 0.6875, 0.8125, 0.6875, 0.8125, 0.75, 0.75, 0.75, 0.625, 0.625, 0.6875, 0.625, 0.6875, 0.6875, 0.625, 0.6875, 0.6875, 0.625, 0.75, 0.625, 0.75, 0.6875, 0.6875, 0.6875, 0.6875, 0.6875, 0.75, 0.6875, 0.75, 0.75, 0.6875, 0.75, 0.625, 0.6875, 0.6875, 0.6875, 0.6875, 0.75, 0.625, 0.75, 0.375, 0.75, 0.4375, 0.75, 0.4375, 0.8125, 0.375, 0.8125, 0.4375, 0.75, 0.5, 0.75, 0.5, 0.8125, 0.4375, 0.8125, 0.4375, 0.8125, 0.5, 0.8125, 0.5, 0.875, 0.4375, 0.875, 0.375, 0.8125, 0.4375, 0.8125, 0.4375, 0.875, 0.375, 0.875, 0.5, 0.75, 0.5625, 0.75, 0.5625, 0.8125, 0.5, 0.8125, 0.5625, 0.75, 0.625, 0.75, 0.625, 0.8125, 0.5625, 0.8125, 0.5625, 0.8125, 0.625, 0.8125, 0.625, 0.875, 0.5625, 0.875, 0.5, 0.8125, 0.5625, 0.8125, 0.5625, 0.875, 0.5, 0.875, 0.5, 0.875, 0.5625, 0.875, 0.5625, 0.9375, 0.5, 0.9375, 0.5625, 0.875, 0.625, 0.875, 0.625, 0.9375, 0.5625, 0.9375, 0.5625, 0.9375, 0.625, 0.9375, 0.625, 1.0, 0.5625, 1.0, 0.5, 0.9375, 0.5625, 0.9375, 0.5625, 1.0, 0.5, 1.0, 0.375, 0.875, 0.4375, 0.875, 0.4375, 0.9375, 0.375, 0.9375, 0.4375, 0.875, 0.5, 0.875, 0.5, 0.9375, 0.4375, 0.9375, 0.4375, 0.9375, 0.5, 0.9375, 0.5, 1.0, 0.4375, 1.0, 0.375, 0.9375, 0.4375, 0.9375, 0.4375, 1.0, 0.375, 1.0, 0.375, 0.0, 0.4375, 0.0, 0.4375, 0.0625, 0.375, 0.0625, 0.4375, 0.0, 0.5, 0.0, 0.5, 0.0625, 0.4375, 0.0625, 0.4375, 0.0625, 0.5, 0.0625, 0.5, 0.125, 0.4375, 0.125, 0.375, 0.0625, 0.4375, 0.0625, 0.4375, 0.125, 0.375, 0.125, 0.5, 0.0, 0.5625, 0.0, 0.5625, 0.0625, 0.5, 0.0625, 0.5625, 0.0, 0.625, 0.0, 0.625, 0.0625, 0.5625, 0.0625, 0.5625, 0.0625, 0.625, 0.0625, 0.625, 0.125, 0.5625, 0.125, 0.5, 0.0625, 0.5625, 0.0625, 0.5625, 0.125, 0.5, 0.125, 0.5, 0.125, 0.5625, 0.125, 0.5625, 0.1875, 0.5, 0.1875, 0.5625, 0.125, 0.625, 0.125, 0.625, 0.1875, 0.5625, 0.1875, 0.5625, 0.1875, 0.625, 0.1875, 0.625, 0.25, 0.5625, 0.25, 0.5, 0.1875, 0.5625, 0.1875, 0.5625, 0.25, 0.5, 0.25, 0.375, 0.125, 0.4375, 0.125, 0.4375, 0.1875, 0.375, 0.1875, 0.4375, 0.125, 0.5, 0.125, 0.5, 0.1875, 0.4375, 0.1875, 0.4375, 0.1875, 0.5, 0.1875, 0.5, 0.25, 0.4375, 0.25, 0.375, 0.1875, 0.4375, 0.1875, 0.4375, 0.25, 0.375, 0.25, 0.125, 0.5, 0.1875, 0.5, 0.1875, 0.5625, 0.125, 0.5625, 0.1875, 0.5, 0.25, 0.5, 0.25, 0.5625, 0.1875, 0.5625, 0.1875, 0.5625, 0.25, 0.5625, 0.25, 0.625, 0.1875, 0.625, 0.125, 0.5625, 0.1875, 0.5625, 0.1875, 0.625, 0.125, 0.625, 0.25, 0.5, 0.3125, 0.5, 0.3125, 0.5625, 0.25, 0.5625, 0.3125, 0.5, 0.375, 0.5, 0.375, 0.5625, 0.3125, 0.5625, 0.3125, 0.5625, 0.375, 0.5625, 0.375, 0.625, 0.3125, 0.625, 0.25, 0.5625, 0.3125, 0.5625, 0.3125, 0.625, 0.25, 0.625, 0.25, 0.625, 0.3125, 0.625, 0.3125, 0.6875, 0.25, 0.6875, 0.3125, 0.625, 0.375, 0.625, 0.375, 0.6875, 0.3125, 0.6875, 0.3125, 0.6875, 0.375, 0.6875, 0.375, 0.75, 0.3125, 0.75, 0.25, 0.6875, 0.3125, 0.6875, 0.3125, 0.75, 0.25, 0.75, 0.125, 0.625, 0.1875, 0.625, 0.1875, 0.6875, 0.125, 0.6875, 0.1875, 0.625, 0.25, 0.625, 0.25, 0.6875, 0.1875, 0.6875, 0.1875, 0.6875, 0.25, 0.6875, 0.25, 0.75, 0.1875, 0.75, 0.125, 0.6875, 0.1875, 0.6875, 0.1875, 0.75, 0.125, 0.75, 0.375, 0.5, 0.4375, 0.5, 0.4375, 0.5625, 0.375, 0.5625, 0.4375, 0.5, 0.5, 0.5, 0.5, 0.5625, 0.4375, 0.5625, 0.4375, 0.5625, 0.5, 0.5625, 0.5, 0.625, 0.4375, 0.625, 0.375, 0.5625, 0.4375, 0.5625, 0.4375, 0.625, 0.375, 0.625, 0.5, 0.5, 0.5625, 0.5, 0.5625, 0.5625, 0.5, 0.5625, 0.5625, 0.5, 0.625, 0.5, 0.625, 0.5625, 0.5625, 0.5625, 0.5625, 0.5625, 0.625, 0.5625, 0.625, 0.625, 0.5625, 0.625, 0.5, 0.5625, 0.5625, 0.5625, 0.5625, 0.625, 0.5, 0.625, 0.5, 0.625, 0.5625, 0.625, 0.5625, 0.6875, 0.5, 0.6875, 0.5625, 0.625, 0.625, 0.625, 0.625, 0.6875, 0.5625, 0.6875, 0.5625, 0.6875, 0.625, 0.6875, 0.625, 0.75, 0.5625, 0.75, 0.5, 0.6875, 0.5625, 0.6875, 0.5625, 0.75, 0.5, 0.75, 0.375, 0.625, 0.4375, 0.625, 0.4375, 0.6875, 0.375, 0.6875, 0.4375, 0.625, 0.5, 0.625, 0.5, 0.6875, 0.4375, 0.6875, 0.4375, 0.6875, 0.5, 0.6875, 0.5, 0.75, 0.4375, 0.75, 0.375, 0.6875, 0.4375, 0.6875, 0.4375, 0.75, 0.375, 0.75, 0.375, 0.25, 0.4375, 0.25, 0.4375, 0.3125, 0.375, 0.3125, 0.4375, 0.25, 0.5, 0.25, 0.5, 0.3125, 0.4375, 0.3125, 0.4375, 0.3125, 0.5, 0.3125, 0.5, 0.375, 0.4375, 0.375, 0.375, 0.3125, 0.4375, 0.3125, 0.4375, 0.375, 0.375, 0.375, 0.5, 0.25, 0.5625, 0.25, 0.5625, 0.3125, 0.5, 0.3125, 0.5625, 0.25, 0.625, 0.25, 0.625, 0.3125, 0.5625, 0.3125, 0.5625, 0.3125, 0.625, 0.3125, 0.625, 0.375, 0.5625, 0.375, 0.5, 0.3125, 0.5625, 0.3125, 0.5625, 0.375, 0.5, 0.375, 0.5, 0.375, 0.5625, 0.375, 0.5625, 0.4375, 0.5, 0.4375, 0.5625, 0.375, 0.625, 0.375, 0.625, 0.4375, 0.5625, 0.4375, 0.5625, 0.4375, 0.625, 0.4375, 0.625, 0.5, 0.5625, 0.5, 0.5, 0.4375, 0.5625, 0.4375, 0.5625, 0.5, 0.5, 0.5, 0.375, 0.375, 0.4375, 0.375, 0.4375, 0.4375, 0.375, 0.4375, 0.4375, 0.375, 0.5, 0.375, 0.5, 0.4375, 0.4375, 0.4375, 0.4375, 0.4375, 0.5, 0.4375, 0.5, 0.5, 0.4375, 0.5, 0.375, 0.4375, 0.4375, 0.4375, 0.4375, 0.5, 0.375, 0.5])
me_cube_002.materials.append(mat_material_002)
me_cube_002.use_mirror_vertex_groups = False
me_cube_002.update()
me_cube_003 = bpy.data.meshes.new('Cube.003')
me_cube_003.from_pydata([(0.3936, 0.3275, 0.3118), (0.4257, 0.4235, -0.4245), (0.4256, -0.4254, 0.4249), (0.4257, -0.4257, -0.4257), (-0.3686, 0.3, 0.3615), (-0.4139, 0.3812, -0.4145), (-0.4257, -0.4257, 0.4257), (-0.4257, -0.4257, -0.4257), (-0.5092, 4.191e-09, -0.5092), (0.003258, 0.3367, -0.4324), (0.5085, 0.5063, -0.0005678), (-0.4925, -0.4766, 0.00039), (0.5092, -0.5092, 9.313e-09), (-0.4493, 0.3394, -0.03985), (-5.233e-06, -0.5091, 0.5089), (0.5076, -0.002025, 0.4986), (0.003891, -0.3675, -0.4345), (-0.4643, -0.01671, 0.4436), (-0.0473, 0.2982, 0.3644), (0.5092, -4.657e-10, -0.5092), (-0.02153, -0.01696, 0.5274), (-0.005607, -0.5158, -0.006843), (-0.6061, -0.03559, -0.02554), (-0.0006221, 0.000919, -0.6526), (0.6996, 1.257e-08, 0.0), (-0.008272, 0.5431, -0.01225), (-0.4832, 0.2552, -0.4832), (-0.4832, -0.2553, -0.4832), (0.2519, 0.3711, -0.425), (-0.2476, 0.395, -0.4502), (0.4583, 0.4157, 0.2029), (0.4832, 0.4832, -0.2553), (-0.4796, -0.4761, -0.2534), (-0.4808, -0.4786, 0.2553), (0.4832, -0.4832, 0.2553), (0.4832, -0.4832, -0.2553), (-0.4389, 0.3519, 0.2068), (-0.4375, 0.347, -0.2547), (0.2548, -0.4821, 0.4799), (-0.2553, -0.4832, 0.4832), (0.4682, 0.2208, 0.4267), (0.4824, -0.2537, 0.4782), (-0.2526, -0.4651, -0.4739), (0.2553, -0.4819, -0.4824), (-0.4828, -0.2542, 0.4796), (-0.4148, 0.1594, 0.3907), (-0.2541, 0.478, 0.48), (0.209, 0.3183, 0.3249), (0.4832, -0.2553, -0.4832), (0.4832, 0.2552, -0.4831), (-0.03744, 0.1735, 0.4849), (-0.2742, -0.001284, 0.6398), (-0.009796, -0.2436, 0.5065), (0.2578, -0.01042, 0.5349), (0.2704, -0.5637, -0.003254), (-0.002593, -0.5919, 0.2656), (-0.2785, -0.652, -3.512e-06), (0.004559, -0.4882, -0.251), (-0.5964, -0.2468, -0.006082), (-0.5732, -0.03467, 0.217), (-0.5534, 0.1554, -0.04166), (-0.641, -0.00602, -0.2802), (-0.001039, 0.2738, -0.6462), (0.2785, 1.397e-09, -0.6521), (0.000619, -0.2297, -0.5925), (-0.2785, 9.313e-10, -0.6521), (0.6521, 0.2785, 1.863e-09), (0.6521, 8.848e-09, 0.2785), (0.6521, -0.2785, 1.863e-09), (0.6521, 1.211e-08, -0.2785), (-0.2563, 0.4944, -0.02392), (-0.02471, 0.44, 0.2192), (0.2315, 0.3361, -0.03383), (-0.00323, 0.4063, -0.2363), (0.2299, 0.1942, 0.4445), (-0.2681, 0.2654, 0.6058), (-0.2666, -0.258, 0.576), (0.2501, -0.2308, 0.4939), (0.2682, -0.6049, -0.2673), (0.2555, -0.5373, 0.2484), (-0.2681, -0.6106, 0.2681), (-0.2586, -0.5481, -0.2547), (-0.6075, -0.2661, -0.2683), (-0.5956, -0.263, 0.2621), (-0.5381, 0.1687, 0.188), (-0.5603, 0.2064, -0.2623), (-0.2681, 0.268, -0.6105), (0.2616, 0.236, -0.5732), (0.2681, -0.2681, -0.6105), (-0.2681, -0.268, -0.6104), (0.6106, 0.2681, -0.2681), (0.6105, 0.2679, 0.2678), (0.6106, -0.2681, 0.2681), (0.6106, -0.2681, -0.2681), (-0.2472, 0.4304, -0.2546), (-0.2452, 0.4536, 0.2199), (0.2239, 0.4056, 0.1773), (0.2626, 0.4897, -0.2538)], [], [(0, 47, 74, 40), (47, 18, 50, 74), (74, 50, 20, 53), (40, 74, 53, 15), (18, 46, 75, 50), (46, 4, 45, 75), (75, 45, 17, 51), (50, 75, 51, 20), (20, 51, 76, 52), (51, 17, 44, 76), (76, 44, 6, 39), (52, 76, 39, 14), (15, 53, 77, 41), (53, 20, 52, 77), (77, 52, 14, 38), (41, 77, 38, 2), (3, 35, 78, 43), (35, 12, 54, 78), (78, 54, 21, 57), (43, 78, 57, 16), (12, 34, 79, 54), (34, 2, 38, 79), (79, 38, 14, 55), (54, 79, 55, 21), (21, 55, 80, 56), (55, 14, 39, 80), (80, 39, 6, 33), (56, 80, 33, 11), (16, 57, 81, 42), (57, 21, 56, 81), (81, 56, 11, 32), (42, 81, 32, 7), (7, 32, 82, 27), (32, 11, 58, 82), (82, 58, 22, 61), (27, 82, 61, 8), (11, 33, 83, 58), (33, 6, 44, 83), (83, 44, 17, 59), (58, 83, 59, 22), (22, 59, 84, 60), (59, 17, 45, 84), (84, 45, 4, 36), (60, 84, 36, 13), (8, 61, 85, 26), (61, 22, 60, 85), (85, 60, 13, 37), (26, 85, 37, 5), (5, 29, 86, 26), (29, 9, 62, 86), (86, 62, 23, 65), (26, 86, 65, 8), (9, 28, 87, 62), (28, 1, 49, 87), (87, 49, 19, 63), (62, 87, 63, 23), (23, 63, 88, 64), (63, 19, 48, 88), (88, 48, 3, 43), (64, 88, 43, 16), (8, 65, 89, 27), (65, 23, 64, 89), (89, 64, 16, 42), (27, 89, 42, 7), (1, 31, 90, 49), (31, 10, 66, 90), (90, 66, 24, 69), (49, 90, 69, 19), (10, 30, 91, 66), (30, 0, 40, 91), (91, 40, 15, 67), (66, 91, 67, 24), (24, 67, 92, 68), (67, 15, 41, 92), (92, 41, 2, 34), (68, 92, 34, 12), (19, 69, 93, 48), (69, 24, 68, 93), (93, 68, 12, 35), (48, 93, 35, 3), (5, 37, 94, 29), (37, 13, 70, 94), (94, 70, 25, 73), (29, 94, 73, 9), (13, 36, 95, 70), (36, 4, 46, 95), (95, 46, 18, 71), (70, 95, 71, 25), (25, 71, 96, 72), (71, 18, 47, 96), (96, 47, 0, 30), (72, 96, 30, 10), (9, 73, 97, 28), (73, 25, 72, 97), (97, 72, 10, 31), (28, 97, 31, 1)])
me_cube_003.polygons.foreach_set('use_smooth', [True] * 96)
_uv = me_cube_003.uv_layers.new(name='UVMap')
_uv.uv.foreach_set('vector', [0.625, 0.5, 0.6875, 0.5, 0.6875, 0.5625, 0.625, 0.5625, 0.6875, 0.5, 0.75, 0.5, 0.75, 0.5625, 0.6875, 0.5625, 0.6875, 0.5625, 0.75, 0.5625, 0.75, 0.625, 0.6875, 0.625, 0.625, 0.5625, 0.6875, 0.5625, 0.6875, 0.625, 0.625, 0.625, 0.75, 0.5, 0.8125, 0.5, 0.8125, 0.5625, 0.75, 0.5625, 0.8125, 0.5, 0.875, 0.5, 0.875, 0.5625, 0.8125, 0.5625, 0.8125, 0.5625, 0.875, 0.5625, 0.875, 0.625, 0.8125, 0.625, 0.75, 0.5625, 0.8125, 0.5625, 0.8125, 0.625, 0.75, 0.625, 0.75, 0.625, 0.8125, 0.625, 0.8125, 0.6875, 0.75, 0.6875, 0.8125, 0.625, 0.875, 0.625, 0.875, 0.6875, 0.8125, 0.6875, 0.8125, 0.6875, 0.875, 0.6875, 0.875, 0.75, 0.8125, 0.75, 0.75, 0.6875, 0.8125, 0.6875, 0.8125, 0.75, 0.75, 0.75, 0.625, 0.625, 0.6875, 0.625, 0.6875, 0.6875, 0.625, 0.6875, 0.6875, 0.625, 0.75, 0.625, 0.75, 0.6875, 0.6875, 0.6875, 0.6875, 0.6875, 0.75, 0.6875, 0.75, 0.75, 0.6875, 0.75, 0.625, 0.6875, 0.6875, 0.6875, 0.6875, 0.75, 0.625, 0.75, 0.375, 0.75, 0.4375, 0.75, 0.4375, 0.8125, 0.375, 0.8125, 0.4375, 0.75, 0.5, 0.75, 0.5, 0.8125, 0.4375, 0.8125, 0.4375, 0.8125, 0.5, 0.8125, 0.5, 0.875, 0.4375, 0.875, 0.375, 0.8125, 0.4375, 0.8125, 0.4375, 0.875, 0.375, 0.875, 0.5, 0.75, 0.5625, 0.75, 0.5625, 0.8125, 0.5, 0.8125, 0.5625, 0.75, 0.625, 0.75, 0.625, 0.8125, 0.5625, 0.8125, 0.5625, 0.8125, 0.625, 0.8125, 0.625, 0.875, 0.5625, 0.875, 0.5, 0.8125, 0.5625, 0.8125, 0.5625, 0.875, 0.5, 0.875, 0.5, 0.875, 0.5625, 0.875, 0.5625, 0.9375, 0.5, 0.9375, 0.5625, 0.875, 0.625, 0.875, 0.625, 0.9375, 0.5625, 0.9375, 0.5625, 0.9375, 0.625, 0.9375, 0.625, 1.0, 0.5625, 1.0, 0.5, 0.9375, 0.5625, 0.9375, 0.5625, 1.0, 0.5, 1.0, 0.375, 0.875, 0.4375, 0.875, 0.4375, 0.9375, 0.375, 0.9375, 0.4375, 0.875, 0.5, 0.875, 0.5, 0.9375, 0.4375, 0.9375, 0.4375, 0.9375, 0.5, 0.9375, 0.5, 1.0, 0.4375, 1.0, 0.375, 0.9375, 0.4375, 0.9375, 0.4375, 1.0, 0.375, 1.0, 0.375, 0.0, 0.4375, 0.0, 0.4375, 0.0625, 0.375, 0.0625, 0.4375, 0.0, 0.5, 0.0, 0.5, 0.0625, 0.4375, 0.0625, 0.4375, 0.0625, 0.5, 0.0625, 0.5, 0.125, 0.4375, 0.125, 0.375, 0.0625, 0.4375, 0.0625, 0.4375, 0.125, 0.375, 0.125, 0.5, 0.0, 0.5625, 0.0, 0.5625, 0.0625, 0.5, 0.0625, 0.5625, 0.0, 0.625, 0.0, 0.625, 0.0625, 0.5625, 0.0625, 0.5625, 0.0625, 0.625, 0.0625, 0.625, 0.125, 0.5625, 0.125, 0.5, 0.0625, 0.5625, 0.0625, 0.5625, 0.125, 0.5, 0.125, 0.5, 0.125, 0.5625, 0.125, 0.5625, 0.1875, 0.5, 0.1875, 0.5625, 0.125, 0.625, 0.125, 0.625, 0.1875, 0.5625, 0.1875, 0.5625, 0.1875, 0.625, 0.1875, 0.625, 0.25, 0.5625, 0.25, 0.5, 0.1875, 0.5625, 0.1875, 0.5625, 0.25, 0.5, 0.25, 0.375, 0.125, 0.4375, 0.125, 0.4375, 0.1875, 0.375, 0.1875, 0.4375, 0.125, 0.5, 0.125, 0.5, 0.1875, 0.4375, 0.1875, 0.4375, 0.1875, 0.5, 0.1875, 0.5, 0.25, 0.4375, 0.25, 0.375, 0.1875, 0.4375, 0.1875, 0.4375, 0.25, 0.375, 0.25, 0.125, 0.5, 0.1875, 0.5, 0.1875, 0.5625, 0.125, 0.5625, 0.1875, 0.5, 0.25, 0.5, 0.25, 0.5625, 0.1875, 0.5625, 0.1875, 0.5625, 0.25, 0.5625, 0.25, 0.625, 0.1875, 0.625, 0.125, 0.5625, 0.1875, 0.5625, 0.1875, 0.625, 0.125, 0.625, 0.25, 0.5, 0.3125, 0.5, 0.3125, 0.5625, 0.25, 0.5625, 0.3125, 0.5, 0.375, 0.5, 0.375, 0.5625, 0.3125, 0.5625, 0.3125, 0.5625, 0.375, 0.5625, 0.375, 0.625, 0.3125, 0.625, 0.25, 0.5625, 0.3125, 0.5625, 0.3125, 0.625, 0.25, 0.625, 0.25, 0.625, 0.3125, 0.625, 0.3125, 0.6875, 0.25, 0.6875, 0.3125, 0.625, 0.375, 0.625, 0.375, 0.6875, 0.3125, 0.6875, 0.3125, 0.6875, 0.375, 0.6875, 0.375, 0.75, 0.3125, 0.75, 0.25, 0.6875, 0.3125, 0.6875, 0.3125, 0.75, 0.25, 0.75, 0.125, 0.625, 0.1875, 0.625, 0.1875, 0.6875, 0.125, 0.6875, 0.1875, 0.625, 0.25, 0.625, 0.25, 0.6875, 0.1875, 0.6875, 0.1875, 0.6875, 0.25, 0.6875, 0.25, 0.75, 0.1875, 0.75, 0.125, 0.6875, 0.1875, 0.6875, 0.1875, 0.75, 0.125, 0.75, 0.375, 0.5, 0.4375, 0.5, 0.4375, 0.5625, 0.375, 0.5625, 0.4375, 0.5, 0.5, 0.5, 0.5, 0.5625, 0.4375, 0.5625, 0.4375, 0.5625, 0.5, 0.5625, 0.5, 0.625, 0.4375, 0.625, 0.375, 0.5625, 0.4375, 0.5625, 0.4375, 0.625, 0.375, 0.625, 0.5, 0.5, 0.5625, 0.5, 0.5625, 0.5625, 0.5, 0.5625, 0.5625, 0.5, 0.625, 0.5, 0.625, 0.5625, 0.5625, 0.5625, 0.5625, 0.5625, 0.625, 0.5625, 0.625, 0.625, 0.5625, 0.625, 0.5, 0.5625, 0.5625, 0.5625, 0.5625, 0.625, 0.5, 0.625, 0.5, 0.625, 0.5625, 0.625, 0.5625, 0.6875, 0.5, 0.6875, 0.5625, 0.625, 0.625, 0.625, 0.625, 0.6875, 0.5625, 0.6875, 0.5625, 0.6875, 0.625, 0.6875, 0.625, 0.75, 0.5625, 0.75, 0.5, 0.6875, 0.5625, 0.6875, 0.5625, 0.75, 0.5, 0.75, 0.375, 0.625, 0.4375, 0.625, 0.4375, 0.6875, 0.375, 0.6875, 0.4375, 0.625, 0.5, 0.625, 0.5, 0.6875, 0.4375, 0.6875, 0.4375, 0.6875, 0.5, 0.6875, 0.5, 0.75, 0.4375, 0.75, 0.375, 0.6875, 0.4375, 0.6875, 0.4375, 0.75, 0.375, 0.75, 0.375, 0.25, 0.4375, 0.25, 0.4375, 0.3125, 0.375, 0.3125, 0.4375, 0.25, 0.5, 0.25, 0.5, 0.3125, 0.4375, 0.3125, 0.4375, 0.3125, 0.5, 0.3125, 0.5, 0.375, 0.4375, 0.375, 0.375, 0.3125, 0.4375, 0.3125, 0.4375, 0.375, 0.375, 0.375, 0.5, 0.25, 0.5625, 0.25, 0.5625, 0.3125, 0.5, 0.3125, 0.5625, 0.25, 0.625, 0.25, 0.625, 0.3125, 0.5625, 0.3125, 0.5625, 0.3125, 0.625, 0.3125, 0.625, 0.375, 0.5625, 0.375, 0.5, 0.3125, 0.5625, 0.3125, 0.5625, 0.375, 0.5, 0.375, 0.5, 0.375, 0.5625, 0.375, 0.5625, 0.4375, 0.5, 0.4375, 0.5625, 0.375, 0.625, 0.375, 0.625, 0.4375, 0.5625, 0.4375, 0.5625, 0.4375, 0.625, 0.4375, 0.625, 0.5, 0.5625, 0.5, 0.5, 0.4375, 0.5625, 0.4375, 0.5625, 0.5, 0.5, 0.5, 0.375, 0.375, 0.4375, 0.375, 0.4375, 0.4375, 0.375, 0.4375, 0.4375, 0.375, 0.5, 0.375, 0.5, 0.4375, 0.4375, 0.4375, 0.4375, 0.4375, 0.5, 0.4375, 0.5, 0.5, 0.4375, 0.5, 0.375, 0.4375, 0.4375, 0.4375, 0.4375, 0.5, 0.375, 0.5])
me_cube_003.materials.append(mat_material_003)
me_cube_003.use_mirror_vertex_groups = False
me_cube_003.update()
me_cube_004 = bpy.data.meshes.new('Cube.004')
me_cube_004.from_pydata([(0.4257, 0.4257, 0.4257), (0.4257, 0.4257, -0.4257), (0.3899, -0.3825, 0.3919), (0.4257, -0.4257, -0.4257), (-0.388, 0.4145, 0.4067), (-0.4254, 0.4254, -0.4256), (-0.3306, -0.3668, 0.3716), (-0.4117, -0.4105, -0.4109), (-0.5092, 4.191e-09, -0.5092), (0.001519, 0.4901, -0.495), (0.5092, 0.5092, 4.657e-10), (-0.4131, -0.4407, -0.03455), (0.4135, -0.3446, -0.008542), (-0.383, 0.436, -0.04049), (0.008017, -0.4948, 0.4891), (0.4438, 0.01241, 0.4248), (3.616e-06, -0.5092, -0.5092), (-0.3772, 0.01236, 0.4305), (3.02e-06, 0.5092, 0.5092), (0.5092, -4.657e-10, -0.5092), (0.0007903, 0.01118, 0.6547), (0.01584, -0.4245, -0.04227), (-0.6443, 0.006585, -0.02218), (3.26e-09, 1.397e-09, -0.6996), (0.6995, 6.229e-05, -7.705e-07), (0.0268, 0.614, 0.01054), (-0.4832, 0.2553, -0.4832), (-0.4832, -0.2553, -0.4832), (0.2534, 0.4786, -0.4789), (-0.2552, 0.483, -0.4832), (0.4832, 0.4832, 0.2553), (0.4832, 0.4832, -0.2553), (-0.4809, -0.482, -0.2559), (-0.2003, -0.284, 0.1334), (0.4477, -0.4229, 0.2529), (0.4791, -0.4774, -0.2555), (-0.3067, 0.3964, 0.1992), (-0.4516, 0.4531, -0.2484), (0.2552, -0.4823, 0.4822), (-0.185, -0.4077, 0.4095), (0.4832, 0.2553, 0.4832), (0.4591, -0.2369, 0.447), (-0.2346, -0.4388, -0.4398), (0.2553, -0.4832, -0.4832), (-0.3735, -0.2215, 0.4223), (-0.4046, 0.2481, 0.4408), (-0.2498, 0.4773, 0.4791), (0.2553, 0.4832, 0.4832), (0.4832, -0.2553, -0.4832), (0.4832, 0.2553, -0.4832), (4.715e-10, 0.2785, 0.6521), (-0.2311, 0.01785, 0.5852), (0.01029, -0.2438, 0.5689), (0.2413, 0.0178, 0.543), (0.2148, -0.3346, -0.02979), (0.02438, -0.5315, 0.2567), (-0.229, -0.5624, -0.02879), (-0.004899, -0.5818, -0.2804), (-0.5093, -0.2324, -0.05722), (-0.1602, 0.03963, 0.06509), (-0.5502, 0.2707, -0.05114), (-0.6513, 0.0001435, -0.2788), (7.451e-09, 0.2785, -0.6521), (0.2785, 1.397e-09, -0.6521), (0.0, -0.2785, -0.6521), (-0.2785, 9.313e-10, -0.6521), (0.6521, 0.2785, 1.863e-09), (0.6146, 0.001488, 0.2622), (0.6289, -0.2612, -0.0003546), (0.6521, 6.098e-08, -0.2785), (-0.1721, 0.4781, -0.00157), (0.0001471, 0.6518, 0.2785), (0.2785, 0.6521, 1.863e-09), (0.01465, 0.5499, -0.2478), (0.2681, 0.2681, 0.6106), (-0.2619, 0.2686, 0.6061), (-0.212, -0.2246, 0.5147), (0.2382, -0.2228, 0.4819), (0.2667, -0.6049, -0.2685), (0.2563, -0.5362, 0.2612), (-0.115, -0.3936, 0.1809), (-0.2679, -0.6101, -0.2683), (-0.6043, -0.2664, -0.2699), (-0.2513, -0.1503, 0.1265), (-0.2151, 0.2668, 0.1124), (-0.6098, 0.2681, -0.2685), (-0.2681, 0.2681, -0.6106), (0.2681, 0.2681, -0.6106), (0.2681, -0.2681, -0.6106), (-0.2681, -0.2681, -0.6106), (0.6106, 0.2681, -0.2681), (0.6106, 0.2681, 0.2681), (0.6074, -0.2651, 0.268), (0.609, -0.2671, -0.2682), (-0.2133, 0.4733, -0.2424), (-0.1946, 0.5037, 0.2476), (0.2681, 0.6106, 0.2681), (0.2583, 0.5683, -0.2526)], [], [(0, 47, 74, 40), (47, 18, 50, 74), (74, 50, 20, 53), (40, 74, 53, 15), (18, 46, 75, 50), (46, 4, 45, 75), (75, 45, 17, 51), (50, 75, 51, 20), (20, 51, 76, 52), (51, 17, 44, 76), (76, 44, 6, 39), (52, 76, 39, 14), (15, 53, 77, 41), (53, 20, 52, 77), (77, 52, 14, 38), (41, 77, 38, 2), (3, 35, 78, 43), (35, 12, 54, 78), (78, 54, 21, 57), (43, 78, 57, 16), (12, 34, 79, 54), (34, 2, 38, 79), (79, 38, 14, 55), (54, 79, 55, 21), (21, 55, 80, 56), (55, 14, 39, 80), (80, 39, 6, 33), (56, 80, 33, 11), (16, 57, 81, 42), (57, 21, 56, 81), (81, 56, 11, 32), (42, 81, 32, 7), (7, 32, 82, 27), (32, 11, 58, 82), (82, 58, 22, 61), (27, 82, 61, 8), (11, 33, 83, 58), (33, 6, 44, 83), (83, 44, 17, 59), (58, 83, 59, 22), (22, 59, 84, 60), (59, 17, 45, 84), (84, 45, 4, 36), (60, 84, 36, 13), (8, 61, 85, 26), (61, 22, 60, 85), (85, 60, 13, 37), (26, 85, 37, 5), (5, 29, 86, 26), (29, 9, 62, 86), (86, 62, 23, 65), (26, 86, 65, 8), (9, 28, 87, 62), (28, 1, 49, 87), (87, 49, 19, 63), (62, 87, 63, 23), (23, 63, 88, 64), (63, 19, 48, 88), (88, 48, 3, 43), (64, 88, 43, 16), (8, 65, 89, 27), (65, 23, 64, 89), (89, 64, 16, 42), (27, 89, 42, 7), (1, 31, 90, 49), (31, 10, 66, 90), (90, 66, 24, 69), (49, 90, 69, 19), (10, 30, 91, 66), (30, 0, 40, 91), (91, 40, 15, 67), (66, 91, 67, 24), (24, 67, 92, 68), (67, 15, 41, 92), (92, 41, 2, 34), (68, 92, 34, 12), (19, 69, 93, 48), (69, 24, 68, 93), (93, 68, 12, 35), (48, 93, 35, 3), (5, 37, 94, 29), (37, 13, 70, 94), (94, 70, 25, 73), (29, 94, 73, 9), (13, 36, 95, 70), (36, 4, 46, 95), (95, 46, 18, 71), (70, 95, 71, 25), (25, 71, 96, 72), (71, 18, 47, 96), (96, 47, 0, 30), (72, 96, 30, 10), (9, 73, 97, 28), (73, 25, 72, 97), (97, 72, 10, 31), (28, 97, 31, 1)])
me_cube_004.polygons.foreach_set('use_smooth', [True] * 96)
_uv = me_cube_004.uv_layers.new(name='UVMap')
_uv.uv.foreach_set('vector', [0.625, 0.5, 0.6875, 0.5, 0.6875, 0.5625, 0.625, 0.5625, 0.6875, 0.5, 0.75, 0.5, 0.75, 0.5625, 0.6875, 0.5625, 0.6875, 0.5625, 0.75, 0.5625, 0.75, 0.625, 0.6875, 0.625, 0.625, 0.5625, 0.6875, 0.5625, 0.6875, 0.625, 0.625, 0.625, 0.75, 0.5, 0.8125, 0.5, 0.8125, 0.5625, 0.75, 0.5625, 0.8125, 0.5, 0.875, 0.5, 0.875, 0.5625, 0.8125, 0.5625, 0.8125, 0.5625, 0.875, 0.5625, 0.875, 0.625, 0.8125, 0.625, 0.75, 0.5625, 0.8125, 0.5625, 0.8125, 0.625, 0.75, 0.625, 0.75, 0.625, 0.8125, 0.625, 0.8125, 0.6875, 0.75, 0.6875, 0.8125, 0.625, 0.875, 0.625, 0.875, 0.6875, 0.8125, 0.6875, 0.8125, 0.6875, 0.875, 0.6875, 0.875, 0.75, 0.8125, 0.75, 0.75, 0.6875, 0.8125, 0.6875, 0.8125, 0.75, 0.75, 0.75, 0.625, 0.625, 0.6875, 0.625, 0.6875, 0.6875, 0.625, 0.6875, 0.6875, 0.625, 0.75, 0.625, 0.75, 0.6875, 0.6875, 0.6875, 0.6875, 0.6875, 0.75, 0.6875, 0.75, 0.75, 0.6875, 0.75, 0.625, 0.6875, 0.6875, 0.6875, 0.6875, 0.75, 0.625, 0.75, 0.375, 0.75, 0.4375, 0.75, 0.4375, 0.8125, 0.375, 0.8125, 0.4375, 0.75, 0.5, 0.75, 0.5, 0.8125, 0.4375, 0.8125, 0.4375, 0.8125, 0.5, 0.8125, 0.5, 0.875, 0.4375, 0.875, 0.375, 0.8125, 0.4375, 0.8125, 0.4375, 0.875, 0.375, 0.875, 0.5, 0.75, 0.5625, 0.75, 0.5625, 0.8125, 0.5, 0.8125, 0.5625, 0.75, 0.625, 0.75, 0.625, 0.8125, 0.5625, 0.8125, 0.5625, 0.8125, 0.625, 0.8125, 0.625, 0.875, 0.5625, 0.875, 0.5, 0.8125, 0.5625, 0.8125, 0.5625, 0.875, 0.5, 0.875, 0.5, 0.875, 0.5625, 0.875, 0.5625, 0.9375, 0.5, 0.9375, 0.5625, 0.875, 0.625, 0.875, 0.625, 0.9375, 0.5625, 0.9375, 0.5625, 0.9375, 0.625, 0.9375, 0.625, 1.0, 0.5625, 1.0, 0.5, 0.9375, 0.5625, 0.9375, 0.5625, 1.0, 0.5, 1.0, 0.375, 0.875, 0.4375, 0.875, 0.4375, 0.9375, 0.375, 0.9375, 0.4375, 0.875, 0.5, 0.875, 0.5, 0.9375, 0.4375, 0.9375, 0.4375, 0.9375, 0.5, 0.9375, 0.5, 1.0, 0.4375, 1.0, 0.375, 0.9375, 0.4375, 0.9375, 0.4375, 1.0, 0.375, 1.0, 0.375, 0.0, 0.4375, 0.0, 0.4375, 0.0625, 0.375, 0.0625, 0.4375, 0.0, 0.5, 0.0, 0.5, 0.0625, 0.4375, 0.0625, 0.4375, 0.0625, 0.5, 0.0625, 0.5, 0.125, 0.4375, 0.125, 0.375, 0.0625, 0.4375, 0.0625, 0.4375, 0.125, 0.375, 0.125, 0.5, 0.0, 0.5625, 0.0, 0.5625, 0.0625, 0.5, 0.0625, 0.5625, 0.0, 0.625, 0.0, 0.625, 0.0625, 0.5625, 0.0625, 0.5625, 0.0625, 0.625, 0.0625, 0.625, 0.125, 0.5625, 0.125, 0.5, 0.0625, 0.5625, 0.0625, 0.5625, 0.125, 0.5, 0.125, 0.5, 0.125, 0.5625, 0.125, 0.5625, 0.1875, 0.5, 0.1875, 0.5625, 0.125, 0.625, 0.125, 0.625, 0.1875, 0.5625, 0.1875, 0.5625, 0.1875, 0.625, 0.1875, 0.625, 0.25, 0.5625, 0.25, 0.5, 0.1875, 0.5625, 0.1875, 0.5625, 0.25, 0.5, 0.25, 0.375, 0.125, 0.4375, 0.125, 0.4375, 0.1875, 0.375, 0.1875, 0.4375, 0.125, 0.5, 0.125, 0.5, 0.1875, 0.4375, 0.1875, 0.4375, 0.1875, 0.5, 0.1875, 0.5, 0.25, 0.4375, 0.25, 0.375, 0.1875, 0.4375, 0.1875, 0.4375, 0.25, 0.375, 0.25, 0.125, 0.5, 0.1875, 0.5, 0.1875, 0.5625, 0.125, 0.5625, 0.1875, 0.5, 0.25, 0.5, 0.25, 0.5625, 0.1875, 0.5625, 0.1875, 0.5625, 0.25, 0.5625, 0.25, 0.625, 0.1875, 0.625, 0.125, 0.5625, 0.1875, 0.5625, 0.1875, 0.625, 0.125, 0.625, 0.25, 0.5, 0.3125, 0.5, 0.3125, 0.5625, 0.25, 0.5625, 0.3125, 0.5, 0.375, 0.5, 0.375, 0.5625, 0.3125, 0.5625, 0.3125, 0.5625, 0.375, 0.5625, 0.375, 0.625, 0.3125, 0.625, 0.25, 0.5625, 0.3125, 0.5625, 0.3125, 0.625, 0.25, 0.625, 0.25, 0.625, 0.3125, 0.625, 0.3125, 0.6875, 0.25, 0.6875, 0.3125, 0.625, 0.375, 0.625, 0.375, 0.6875, 0.3125, 0.6875, 0.3125, 0.6875, 0.375, 0.6875, 0.375, 0.75, 0.3125, 0.75, 0.25, 0.6875, 0.3125, 0.6875, 0.3125, 0.75, 0.25, 0.75, 0.125, 0.625, 0.1875, 0.625, 0.1875, 0.6875, 0.125, 0.6875, 0.1875, 0.625, 0.25, 0.625, 0.25, 0.6875, 0.1875, 0.6875, 0.1875, 0.6875, 0.25, 0.6875, 0.25, 0.75, 0.1875, 0.75, 0.125, 0.6875, 0.1875, 0.6875, 0.1875, 0.75, 0.125, 0.75, 0.375, 0.5, 0.4375, 0.5, 0.4375, 0.5625, 0.375, 0.5625, 0.4375, 0.5, 0.5, 0.5, 0.5, 0.5625, 0.4375, 0.5625, 0.4375, 0.5625, 0.5, 0.5625, 0.5, 0.625, 0.4375, 0.625, 0.375, 0.5625, 0.4375, 0.5625, 0.4375, 0.625, 0.375, 0.625, 0.5, 0.5, 0.5625, 0.5, 0.5625, 0.5625, 0.5, 0.5625, 0.5625, 0.5, 0.625, 0.5, 0.625, 0.5625, 0.5625, 0.5625, 0.5625, 0.5625, 0.625, 0.5625, 0.625, 0.625, 0.5625, 0.625, 0.5, 0.5625, 0.5625, 0.5625, 0.5625, 0.625, 0.5, 0.625, 0.5, 0.625, 0.5625, 0.625, 0.5625, 0.6875, 0.5, 0.6875, 0.5625, 0.625, 0.625, 0.625, 0.625, 0.6875, 0.5625, 0.6875, 0.5625, 0.6875, 0.625, 0.6875, 0.625, 0.75, 0.5625, 0.75, 0.5, 0.6875, 0.5625, 0.6875, 0.5625, 0.75, 0.5, 0.75, 0.375, 0.625, 0.4375, 0.625, 0.4375, 0.6875, 0.375, 0.6875, 0.4375, 0.625, 0.5, 0.625, 0.5, 0.6875, 0.4375, 0.6875, 0.4375, 0.6875, 0.5, 0.6875, 0.5, 0.75, 0.4375, 0.75, 0.375, 0.6875, 0.4375, 0.6875, 0.4375, 0.75, 0.375, 0.75, 0.375, 0.25, 0.4375, 0.25, 0.4375, 0.3125, 0.375, 0.3125, 0.4375, 0.25, 0.5, 0.25, 0.5, 0.3125, 0.4375, 0.3125, 0.4375, 0.3125, 0.5, 0.3125, 0.5, 0.375, 0.4375, 0.375, 0.375, 0.3125, 0.4375, 0.3125, 0.4375, 0.375, 0.375, 0.375, 0.5, 0.25, 0.5625, 0.25, 0.5625, 0.3125, 0.5, 0.3125, 0.5625, 0.25, 0.625, 0.25, 0.625, 0.3125, 0.5625, 0.3125, 0.5625, 0.3125, 0.625, 0.3125, 0.625, 0.375, 0.5625, 0.375, 0.5, 0.3125, 0.5625, 0.3125, 0.5625, 0.375, 0.5, 0.375, 0.5, 0.375, 0.5625, 0.375, 0.5625, 0.4375, 0.5, 0.4375, 0.5625, 0.375, 0.625, 0.375, 0.625, 0.4375, 0.5625, 0.4375, 0.5625, 0.4375, 0.625, 0.4375, 0.625, 0.5, 0.5625, 0.5, 0.5, 0.4375, 0.5625, 0.4375, 0.5625, 0.5, 0.5, 0.5, 0.375, 0.375, 0.4375, 0.375, 0.4375, 0.4375, 0.375, 0.4375, 0.4375, 0.375, 0.5, 0.375, 0.5, 0.4375, 0.4375, 0.4375, 0.4375, 0.4375, 0.5, 0.4375, 0.5, 0.5, 0.4375, 0.5, 0.375, 0.4375, 0.4375, 0.4375, 0.4375, 0.5, 0.375, 0.5])
me_cube_004.materials.append(mat_material_004)
me_cube_004.use_mirror_vertex_groups = False
me_cube_004.update()

# ---- objects
ob_cube = bpy.data.objects.new('Cube', me_cube)
ob_light = bpy.data.objects.new('Light', light_light)
ob_camera = bpy.data.objects.new('Camera', cam_camera)
ob_cube_001 = bpy.data.objects.new('Cube.001', me_cube_001)
ob_cube_002 = bpy.data.objects.new('Cube.002', me_cube_002)
ob_cube_003 = bpy.data.objects.new('Cube.003', me_cube_003)
ob_cube_004 = bpy.data.objects.new('Cube.004', me_cube_004)

# ---- transforms, parenting, visibility, modifiers, constraints
ob_cube.location = (-1.48, -1.08, 0.0)
ob_cube.rotation_euler = (-0.2269, -0.384, 0.2793)
ob_cube.scale = (1.55, 1.49, 0.73)
ob_cube.lock_rotations_4d = False
ob_cube.empty_display_type = 'ARROWS'
ob_cube.lineart.crease_threshold = 0.0
ob_light.location = (4.076, 1.005, 5.904)
ob_light.rotation_euler = (0.6503, 0.05522, 1.866)
ob_light.lock_rotations_4d = False
ob_light.empty_display_type = 'ARROWS'
ob_light.color = (0.0, 0.0, 0.0, 0.0)
ob_light.lineart.crease_threshold = 0.0
ob_camera.location = (7.359, -6.926, 4.958)
ob_camera.rotation_euler = (1.109, 0.0, 0.8149)
ob_camera.lock_rotations_4d = False
ob_camera.empty_display_type = 'ARROWS'
ob_camera.color = (0.0, 0.0, 0.0, 0.0)
ob_camera.display_type = 'WIRE'
ob_camera.lineart.crease_threshold = 0.0
ob_cube_001.location = (0.0, 2.809, 0.0)
ob_cube_001.scale = (0.85, 1.13, 0.64)
ob_cube_001.lock_rotations_4d = False
ob_cube_001.empty_display_type = 'ARROWS'
ob_cube_001.lineart.crease_threshold = 0.0
ob_cube_002.location = (-6.452, -1.071, 0.0)
ob_cube_002.scale = (1.0, 0.98, 1.0)
ob_cube_002.lock_rotations_4d = False
ob_cube_002.empty_display_type = 'ARROWS'
ob_cube_002.lineart.crease_threshold = 0.0
ob_cube_003.location = (-3.788, 2.393, 0.0)
ob_cube_003.scale = (1.5, 0.74, 1.0)
ob_cube_003.lock_rotations_4d = False
ob_cube_003.empty_display_type = 'ARROWS'
ob_cube_003.lineart.crease_threshold = 0.0
ob_cube_004.location = (-3.141, -5.945, 0.0)
ob_cube_004.scale = (1.0, 0.98, 1.0)
ob_cube_004.lock_rotations_4d = False
ob_cube_004.empty_display_type = 'ARROWS'
ob_cube_004.lineart.crease_threshold = 0.0

# ---- collection membership
col_collection.objects.link(ob_cube)
col_collection.objects.link(ob_light)
col_collection.objects.link(ob_camera)
col_collection.objects.link(ob_cube_001)
col_collection.objects.link(ob_cube_002)
col_collection.objects.link(ob_cube_003)
col_collection.objects.link(ob_cube_004)

# ---- scene / render settings (as saved in the file)
scene.camera = ob_camera
scene.frame_start = 1; scene.frame_end = 250; scene.frame_set(1)
scene.render.engine = 'BLENDER_EEVEE_NEXT'
bpy.context.view_layer.update()
